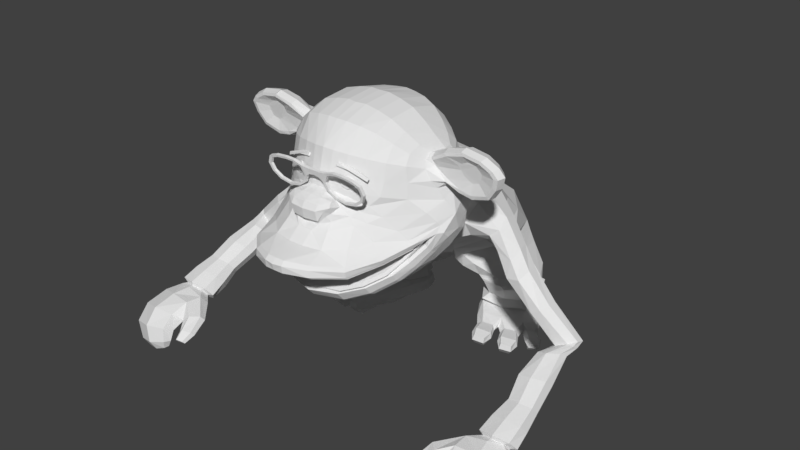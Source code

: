 # Source: Monkey2.blend  (saved by Blender 2.78.0; exported with 4.5.12 LTS)
import bpy
from mathutils import Matrix  # noqa: F401  (used for matrix-valued properties, if any)

bpy.ops.wm.read_factory_settings(use_empty=True)
scene = bpy.context.scene
scene.name = 'Scene'

# ---- collections
col_collection_1 = bpy.data.collections.new('Collection 1'); scene.collection.children.link(col_collection_1)

# ---- world
world_world = bpy.data.worlds.new('World'); scene.world = world_world
world_world.color = (0.05088, 0.05088, 0.05088)
world_world.use_sun_shadow = False
world_world.sun_shadow_jitter_overblur = 0.0
world_world.cycles.sampling_method = 'MANUAL'

# ---- meshes
me_monkey = bpy.data.meshes.new('Monkey')
me_monkey.from_pydata([(0.2617, -1.42, 1.893), (0.2617, -1.443, 1.889), (0.3538, -1.441, 1.879), (0.3539, -1.418, 1.883), (0.4216, -1.437, 1.854), (0.4217, -1.413, 1.858), (0.4467, -1.402, 1.796), (0.4467, -1.426, 1.793), (0.4223, -1.414, 1.733), (0.4223, -1.391, 1.735), (0.3551, -1.406, 1.685), (0.3551, -1.382, 1.687), (0.2633, -1.402, 1.667), (0.2633, -1.378, 1.67), (0.1714, -1.406, 1.685), (0.1714, -1.382, 1.687), (0.1041, -1.414, 1.733), (0.1041, -1.391, 1.735), (0.07926, -1.426, 1.793), (0.07928, -1.402, 1.796), (0.05737, -1.437, 1.86), (0.05745, -1.415, 1.863), (0.005445, -1.415, 1.863), (0.005445, -1.437, 1.86), (0.111, -1.415, 1.868), (0.1108, -1.439, 1.865), (0.1855, -1.443, 1.887), (0.1856, -1.419, 1.891), (0.2617, -1.418, 1.875), (0.3422, -1.416, 1.867), (0.3422, -1.437, 1.863), (0.2616, -1.438, 1.872), (0.4015, -1.413, 1.846), (0.4014, -1.433, 1.843), (0.4234, -1.403, 1.793), (0.4234, -1.423, 1.79), (0.4022, -1.393, 1.742), (0.4022, -1.414, 1.739), (0.3435, -1.386, 1.702), (0.3435, -1.407, 1.699), (0.2633, -1.383, 1.686), (0.2633, -1.404, 1.684), (0.183, -1.386, 1.702), (0.183, -1.407, 1.699), (0.1242, -1.393, 1.742), (0.1241, -1.414, 1.739), (0.1024, -1.403, 1.793), (0.1024, -1.423, 1.79), (0.1291, -1.414, 1.855), (0.1289, -1.435, 1.852), (0.1946, -1.418, 1.875), (0.1945, -1.438, 1.871), (0.05099, -1.406, 1.818), (0.05098, -1.429, 1.815), (0.005445, -1.43, 1.822), (0.005445, -1.408, 1.825), (-0.2508, -1.42, 1.893), (-0.343, -1.418, 1.883), (-0.3429, -1.441, 1.879), (-0.2508, -1.443, 1.889), (-0.4108, -1.413, 1.858), (-0.4107, -1.437, 1.854), (-0.4358, -1.402, 1.796), (-0.4115, -1.391, 1.735), (-0.4114, -1.414, 1.733), (-0.4358, -1.426, 1.793), (-0.3442, -1.382, 1.687), (-0.3442, -1.406, 1.685), (-0.2524, -1.378, 1.67), (-0.2524, -1.402, 1.667), (-0.1605, -1.382, 1.687), (-0.1605, -1.406, 1.685), (-0.09322, -1.391, 1.735), (-0.09322, -1.414, 1.733), (-0.06839, -1.402, 1.796), (-0.06837, -1.426, 1.793), (-0.04648, -1.437, 1.86), (-0.04656, -1.415, 1.863), (-0.1001, -1.415, 1.868), (-0.1747, -1.419, 1.891), (-0.1746, -1.443, 1.887), (-0.09995, -1.439, 1.865), (-0.2508, -1.418, 1.875), (-0.2508, -1.438, 1.872), (-0.3313, -1.437, 1.863), (-0.3313, -1.416, 1.867), (-0.3905, -1.433, 1.843), (-0.3906, -1.413, 1.846), (-0.4125, -1.423, 1.79), (-0.4125, -1.403, 1.793), (-0.3913, -1.414, 1.739), (-0.3913, -1.393, 1.742), (-0.3326, -1.407, 1.699), (-0.3326, -1.386, 1.702), (-0.2524, -1.404, 1.684), (-0.2524, -1.383, 1.686), (-0.1721, -1.407, 1.699), (-0.1721, -1.386, 1.702), (-0.1133, -1.414, 1.739), (-0.1133, -1.393, 1.742), (-0.09149, -1.423, 1.79), (-0.0915, -1.403, 1.793), (-0.118, -1.435, 1.852), (-0.1182, -1.414, 1.855), (-0.1837, -1.438, 1.871), (-0.1837, -1.418, 1.875), (-0.0401, -1.406, 1.818), (-0.04009, -1.429, 1.815), (0.2252, 0.683, 1.013), (0.449, 0.4133, 1.012), (0.3457, 0.7233, 0.7585), (0.1456, 0.8288, 0.6902), (0.5511, 0.1257, 0.9869), (0.465, -0.04019, 0.9255), (0.5081, 0.03824, 0.8486), (0.5798, 0.2049, 0.9002), (0.3475, -0.53, 1.057), (0.5737, -0.3934, 1.14), (0.5645, -0.4586, 1.262), (0.3542, -0.5636, 1.15), (0.3102, -0.437, 0.9855), (0.005445, -0.4791, 0.9515), (0.005445, -0.3419, 0.9012), (0.2662, -0.2635, 0.9311), (0.5932, -0.05741, 1.172), (0.5474, -0.2543, 1.09), (0.4716, -0.1312, 1.01), (0.5473, 0.03555, 1.083), (0.2259, 0.2516, 1.415), (0.5174, 0.08353, 1.296), (0.461, 0.2428, 1.178), (0.1936, 0.3834, 1.244), (0.2321, -0.1396, 0.8416), (0.005445, -0.203, 0.809), (0.005445, -0.09792, 0.7164), (0.1648, -0.04444, 0.7375), (0.009963, 0.7827, 0.7093), (0.142, 0.6019, 0.6302), (0.01027, 0.6557, 0.4761), (0.2514, 0.135, 1.542), (0.005445, 0.1575, 1.558), (0.005445, -0.06024, 1.643), (0.2562, -0.103, 1.606), (0.5275, -0.01264, 1.42), (0.005445, -0.5615, 1.021), (0.3972, 0.2297, 0.7495), (0.1634, 0.06267, 0.6487), (0.2595, 0.1015, 0.5741), (0.4839, 0.2095, 0.6351), (0.005445, 0.689, 1.003), (0.005445, -0.6093, 1.093), (0.005445, 0.2702, 1.41), (0.005445, 0.38, 1.214), (0.4647, 0.4195, 0.7757), (0.5397, 0.4177, 0.6739), (0.5236, -0.2078, 1.489), (0.08818, 0.08513, 0.5694), (0.09285, 0.3772, 0.508), (0.1134, 0.373, 0.485), (0.1616, 0.09124, 0.5251), (0.1227, 0.3671, 0.5702), (0.005445, 0.3671, 0.5621), (0.08502, 0.04256, 0.6438), (0.005445, 0.02235, 0.6253), (0.3997, 0.6965, 0.6908), (0.4658, 0.6588, 0.6295), (0.1097, 0.6213, 0.5377), (0.1651, 0.6096, 0.5146), (0.2258, 0.7729, 0.6249), (0.3121, 0.7061, 0.5682), (0.7633, -0.1124, 1.23), (0.8119, -0.1821, 1.29), (0.8159, -0.2902, 1.325), (1.038, -0.4243, 1.19), (1.002, -0.3109, 1.182), (0.8285, -0.3979, 1.263), (1.015, -0.5102, 1.126), (0.6074, -0.3612, 1.404), (0.7574, -0.4159, 1.205), (1.489, -0.7969, 0.4288), (1.586, -0.786, 0.4472), (1.606, -0.9919, 0.3383), (1.516, -0.9936, 0.3255), (1.622, -0.8385, 0.5098), (1.637, -1.034, 0.3982), (1.603, -0.897, 0.5648), (1.496, -0.9249, 0.5631), (1.518, -1.09, 0.4576), (1.619, -1.077, 0.4534), (1.388, -0.9061, 0.5375), (1.361, -0.8551, 0.4848), (1.398, -1.024, 0.385), (1.421, -1.065, 0.4362), (1.484, -0.4841, 0.5911), (1.554, -0.4756, 0.6252), (1.558, -0.512, 0.5969), (1.478, -0.5442, 0.5648), (1.615, -0.4574, 0.6787), (1.61, -0.5206, 0.6487), (1.02, -0.5586, 1.006), (0.9619, -0.4894, 0.979), (1.217, -0.5299, 0.8032), (1.254, -0.584, 0.8237), (1.128, -0.5725, 1.033), (1.324, -0.5786, 0.8629), (0.9558, -0.4007, 0.9715), (1.019, -0.3406, 0.9891), (1.25, -0.3993, 0.8141), (1.214, -0.4543, 0.8025), (1.15, -0.4011, 1.085), (1.166, -0.4985, 1.091), (1.373, -0.5348, 0.9036), (1.365, -0.4527, 0.9012), (1.079, -0.3221, 1.055), (1.317, -0.4021, 0.87), (1.373, -0.6544, 0.5798), (1.398, -0.615, 0.5491), (1.397, -0.7991, 0.4318), (1.464, -0.6069, 0.5438), (1.544, -0.5936, 0.5699), (1.588, -0.6194, 0.6211), (1.567, -0.6716, 0.6579), (1.481, -0.7169, 0.652), (1.608, -0.5189, 0.6966), (1.601, -0.5632, 0.6767), (1.46, -0.5706, 0.6307), (1.553, -0.559, 0.6743), (1.431, -0.9848, 0.3313), (1.402, -0.6986, 0.6211), (1.367, -1.168, 0.3156), (1.395, -1.218, 0.3775), (1.619, -1.13, 0.259), (1.51, -1.132, 0.2435), (1.512, -1.249, 0.4034), (1.634, -1.233, 0.3983), (1.408, -1.121, 0.2506), (1.657, -1.181, 0.3315), (1.509, -1.379, 0.3535), (1.636, -1.362, 0.3429), (1.348, -1.292, 0.2548), (1.384, -1.347, 0.3224), (1.506, -1.247, 0.1743), (1.401, -1.253, 0.1958), (1.668, -1.307, 0.2731), (1.622, -1.255, 0.1977), (1.583, -1.288, 0.2118), (1.502, -1.282, 0.1957), (1.615, -1.324, 0.2643), (1.505, -1.374, 0.3201), (1.593, -1.362, 0.3129), (1.393, -1.314, 0.2516), (1.418, -1.352, 0.2985), (1.43, -1.287, 0.2108), (1.497, -1.415, 0.3249), (1.629, -1.387, 0.3023), (1.448, -0.4693, 0.5893), (1.421, -0.5224, 0.5965), (0.8195, -0.2245, 1.106), (0.8625, -0.2428, 1.088), (0.7969, -0.3056, 1.078), (0.717, -0.2741, 1.111), (0.8113, -0.3974, 1.097), (0.7268, -0.3628, 1.142), (0.8651, -0.4626, 1.137), (0.8673, -0.1818, 1.18), (0.07616, -1.372, 1.757), (0.005445, -1.376, 1.76), (0.005445, -1.382, 1.722), (0.07066, -1.377, 1.719), (0.08208, -1.416, 1.703), (0.005445, -1.419, 1.706), (0.005445, -1.464, 1.696), (0.09304, -1.463, 1.692), (0.005445, -1.531, 1.667), (0.1167, -1.52, 1.66), (0.005445, -1.558, 1.623), (0.1137, -1.547, 1.624), (0.005445, -1.542, 1.544), (0.1143, -1.528, 1.545), (0.005445, -1.501, 1.529), (0.1105, -1.506, 1.529), (0.1027, -1.506, 1.514), (0.005445, -1.502, 1.511), (0.005445, -1.537, 1.467), (0.06623, -1.537, 1.467), (0.005445, -1.634, 1.388), (0.06623, -1.634, 1.388), (0.07767, -1.819, 1.354), (0.005445, -1.823, 1.355), (0.005445, -1.86, 1.321), (0.08155, -1.85, 1.324), (0.005445, -1.85, 1.272), (0.08155, -1.844, 1.268), (0.005445, -1.816, 1.265), (0.09764, -1.795, 1.262), (0.1915, -1.331, 1.839), (0.08355, -1.357, 1.849), (0.1815, -1.35, 1.744), (0.3088, -1.28, 1.823), (0.3103, -1.244, 1.961), (0.1948, -1.293, 1.98), (0.427, -1.193, 1.805), (0.4182, -1.227, 1.707), (0.5435, -1.081, 1.674), (0.5311, -1.072, 1.791), (0.2522, -1.774, 1.263), (0.2521, -1.766, 1.313), (0.4261, -1.591, 1.244), (0.4269, -1.599, 1.292), (0.5227, -1.324, 1.276), (0.5272, -1.339, 1.307), (0.6119, -1.096, 1.339), (0.6175, -1.114, 1.368), (0.6999, -0.9616, 1.419), (0.7042, -0.9317, 1.472), (0.5852, -1.092, 1.343), (0.6538, -0.98, 1.398), (0.4975, -1.31, 1.28), (0.3936, -1.54, 1.251), (0.2478, -1.725, 1.257), (0.4085, -1.577, 1.311), (0.2336, -1.745, 1.34), (0.5006, -1.34, 1.335), (0.5829, -1.129, 1.393), (0.69, -0.9512, 1.502), (0.08793, -1.322, 1.991), (0.2922, -1.309, 1.726), (0.191, -1.489, 1.65), (0.1756, -1.449, 1.682), (0.157, -1.397, 1.687), (0.1519, -1.358, 1.707), (0.1557, -1.507, 1.617), (0.2014, -1.391, 1.629), (0.2271, -1.359, 1.651), (0.1791, -1.459, 1.595), (0.1556, -1.482, 1.577), (0.2511, -1.325, 1.682), (0.2129, -1.601, 1.386), (0.1879, -1.506, 1.485), (0.348, -1.478, 1.39), (0.4372, -1.324, 1.413), (0.3145, -1.377, 1.516), (0.3701, -1.313, 1.528), (0.5237, -1.165, 1.461), (0.4346, -1.226, 1.564), (0.6387, -1.003, 1.573), (0.1837, -1.465, 1.539), (0.2718, -1.37, 1.573), (0.3101, -1.323, 1.601), (0.3565, -1.274, 1.639), (0.6889, -0.8606, 1.637), (0.6486, -0.8996, 1.727), (0.417, -1.391, 1.073), (0.4235, -1.348, 1.017), (0.5394, -1.206, 1.1), (0.5371, -1.242, 1.152), (0.6467, -1.001, 1.312), (0.655, -0.9637, 1.275), (0.7324, -0.9268, 1.423), (0.5975, -1.082, 1.174), (0.586, -1.123, 1.216), (0.005445, -1.532, 0.9755), (0.005445, -1.479, 0.9162), (0.2516, -1.431, 0.9401), (0.2435, -1.488, 1.007), (0.6201, -0.9912, 1.323), (0.5641, -1.111, 1.229), (0.5094, -1.223, 1.17), (0.2179, -1.429, 1.051), (0.005445, -1.482, 1.021), (0.3898, -1.361, 1.096), (0.7455, -0.8116, 1.534), (0.4235, -1.3, 0.9931), (0.5394, -1.158, 1.076), (0.2516, -1.383, 0.9165), (0.5975, -1.034, 1.15), (0.655, -0.9166, 1.251), (0.005445, -1.431, 0.8926), (0.7307, -0.8776, 1.37), (0.005445, -1.148, 0.9149), (0.2516, -1.1, 0.9388), (0.4165, -1.029, 1.01), (0.005445, -0.9077, 0.9603), (0.2516, -0.8602, 0.9833), (0.3948, -0.8132, 1.051), (0.005445, -0.7111, 1.063), (0.3419, -0.6605, 1.127), (0.5974, -0.8495, 1.142), (0.67, -0.7749, 1.245), (0.5298, -0.941, 1.061), (0.7285, -0.7585, 1.395), (0.4995, -0.7666, 1.101), (0.5715, -0.744, 1.134), (0.6341, -0.6798, 1.241), (0.6946, -0.6401, 1.351), (0.6229, -0.9388, 1.785), (0.5833, -0.9448, 1.865), (0.5143, -1.072, 1.907), (0.005445, -1.365, 1.854), (0.005445, -1.331, 1.997), (0.4219, -1.167, 1.935), (0.5031, -1.019, 1.978), (0.4145, -1.085, 2.046), (0.08659, -1.181, 2.156), (0.005445, -1.185, 2.157), (0.563, -0.9235, 1.923), (0.3094, -1.14, 2.112), (0.1938, -1.166, 2.142), (0.1925, -0.9817, 2.202), (0.08427, -0.9804, 2.22), (0.503, -0.9154, 2.012), (0.414, -0.9543, 2.094), (0.005445, -0.9952, 2.22), (0.5567, -0.8526, 1.954), (0.3111, -0.9813, 2.169), (0.3111, -0.752, 2.187), (0.1925, -0.7447, 2.22), (0.08427, -0.7396, 2.238), (0.5028, -0.7483, 2.034), (0.4141, -0.7485, 2.113), (0.005445, -0.7492, 2.24), (0.5795, -0.7244, 1.946), (0.5657, -0.6553, 1.95), (0.5025, -0.605, 2.004), (0.4134, -0.5555, 2.066), (0.3085, -0.5132, 2.127), (0.1945, -0.4765, 2.156), (0.08927, -0.4541, 2.165), (0.005445, -0.4515, 2.173), (0.005445, -0.3244, 2.043), (0.08427, -0.3279, 2.042), (0.08427, -0.263, 1.883), (0.005445, -0.25, 1.904), (0.3111, -0.3996, 2.023), (0.4221, -0.4555, 1.973), (0.4285, -0.4185, 1.861), (0.3111, -0.3473, 1.874), (0.1925, -0.353, 2.039), (0.1925, -0.2935, 1.887), (0.08427, -0.2441, 1.795), (0.005445, -0.2307, 1.811), (0.1925, -0.2644, 1.796), (0.3111, -0.3097, 1.779), (0.4285, -0.3716, 1.759), (0.6907, -0.7755, 1.694), (0.7144, -0.6967, 1.604), (0.6549, -0.6602, 1.767), (0.6672, -0.6034, 1.651), (0.005445, -0.2201, 1.75), (0.08086, -0.2355, 1.735), (0.005445, -0.1991, 1.702), (0.1925, -0.2479, 1.733), (0.2441, -0.2457, 1.67), (0.5462, -0.619, 1.213), (0.6764, -0.7508, 1.75), (0.6412, -0.664, 1.853), (0.5174, -0.5261, 1.93), (0.5996, -0.6316, 1.889), (0.615, -0.6073, 1.794), (0.6134, -0.5236, 1.682), (0.4285, -0.3287, 1.684), (0.3111, -0.2805, 1.712), (0.7024, -0.8833, 1.784), (0.6158, -0.8798, 1.877), (0.575, -0.8348, 1.954), (0.6254, -0.7233, 1.935), (0.5902, -0.8947, 1.934), (0.698, -0.8078, 1.75), (0.6839, -0.8647, 1.759), (0.6759, -0.6952, 1.857), (0.716, -0.9193, 2.012), (0.7093, -0.8643, 2.028), (0.8675, -0.9266, 2.054), (0.868, -0.8718, 2.071), (0.8612, -0.8724, 2.074), (0.8607, -0.9272, 2.058), (1.013, -0.9211, 2.031), (1.027, -0.8674, 2.046), (1.104, -0.9115, 1.979), (1.121, -0.8572, 1.991), (1.143, -0.9023, 1.928), (1.162, -0.8468, 1.934), (1.12, -0.8867, 1.843), (1.136, -0.8301, 1.844), (1.053, -0.8692, 1.748), (1.067, -0.812, 1.748), (0.9119, -0.8608, 1.705), (0.9043, -0.8024, 1.704), (0.7766, -0.8141, 1.713), (0.8033, -0.863, 1.725), (0.6886, -0.7221, 1.925), (0.719, -0.7071, 1.867), (0.9185, -0.7413, 1.758), (1.028, -0.7522, 1.786), (1.087, -0.7673, 1.859), (1.105, -0.7808, 1.93), (1.072, -0.7906, 1.982), (0.9974, -0.8002, 2.033), (0.8729, -0.8027, 2.053), (0.7502, -0.7927, 2.022), (0.6819, -0.7689, 1.965), (0.7826, -0.7343, 1.801), (0.866, -0.8033, 2.056), (0.8574, -0.7091, 1.863), (0.913, -0.714, 1.838), (0.8262, -0.7432, 1.984), (0.7966, -0.73, 1.958), (0.7979, -0.7105, 1.933), (0.8197, -0.7022, 1.899), (0.9943, -0.7286, 1.886), (1.003, -0.7364, 1.927), (0.9856, -0.7424, 1.959), (0.9457, -0.7489, 1.994), (0.9642, -0.7206, 1.849), (0.8856, -0.7499, 2.004), (0.8118, -0.8664, 1.751), (0.7156, -0.8698, 1.803), (1.091, -0.894, 1.854), (1.038, -0.8785, 1.773), (1.081, -0.9141, 1.964), (1.111, -0.9069, 1.924), (0.8669, -0.9276, 2.033), (1.004, -0.9225, 2.009), (0.6196, -0.9071, 1.929), (0.7354, -0.9242, 1.993), (0.6408, -0.8811, 1.876), (0.9104, -0.8689, 1.734), (0.8737, -0.9269, 2.03), (0.9863, -0.8682, 1.881), (0.9639, -0.8609, 1.84), (0.8118, -0.8787, 1.928), (0.8367, -0.8832, 1.956), (0.9126, -0.8577, 1.822), (0.894, -0.8865, 1.98), (0.8836, -0.8586, 1.833), (0.8465, -0.8618, 1.86), (0.9491, -0.8845, 1.97), (0.9809, -0.8789, 1.939), (0.9938, -0.8749, 1.917), (0.8171, -0.8676, 1.9), (0.704, -0.6297, 1.471), (0.6825, -0.5367, 1.525), (0.5978, -0.4697, 1.577), (0.5132, -0.4045, 1.629), (0.5403, -0.4435, 1.724), (0.6276, -0.5856, 1.353), (0.4619, -0.3422, 1.588), (0.1359, -1.098, 1.24), (0.2747, -1.035, 1.259), (0.3922, -0.9469, 1.285), (0.5425, -0.8245, 1.351), (0.5801, -0.8119, 1.396), (0.4747, -0.8917, 1.317), (0.005445, -1.104, 1.228), (0.5971, -0.4747, 1.483), (0.4987, -0.5484, 1.209), (1.76, -1.406, 0.1148), (1.814, -1.528, 0.03612), (1.656, -1.555, 0.04504), (1.602, -1.43, 0.1122), (1.802, -1.442, 0.183), (1.86, -1.591, 0.1049), (1.704, -1.503, 0.2632), (1.526, -1.552, 0.3049), (1.556, -1.718, 0.2324), (1.75, -1.664, 0.1839), (1.34, -1.558, 0.2952), (1.37, -1.685, 0.2236), (1.412, -1.441, 0.1437), (1.467, -1.575, 0.09096), (1.271, -1.462, 0.1774), (1.333, -1.611, 0.1517), (1.345, -1.702, 0.09868), (1.368, -1.781, 0.1344), (1.538, -1.826, 0.119), (1.648, -1.635, -0.01234), (1.467, -1.66, 0.04056), (1.734, -1.775, 0.07149), (1.838, -1.695, 0.01365), (1.797, -1.612, -0.02974), (1.273, -1.652, 0.1929), (1.257, -1.614, 0.1534), (1.655, -1.321, 0.1934), (1.538, -1.325, 0.182), (1.691, -1.347, 0.2455), (1.334, -1.428, 0.2956), (1.403, -1.337, 0.203), (1.298, -1.386, 0.2388), (1.158, -1.565, 0.2361), (1.221, -1.628, 0.2391), (1.143, -1.533, 0.1998), (1.184, -1.555, 0.1603), (1.151, -1.67, 0.1164), (1.098, -1.673, 0.1386), (1.109, -1.702, 0.1657), (1.226, -1.718, 0.1439), (1.216, -1.691, 0.1178), (1.18, -1.732, 0.1757), (1.169, -1.798, 0.1225), (1.198, -1.785, 0.1017), (1.113, -1.758, 0.09423), (1.121, -1.779, 0.1132), (1.19, -1.766, 0.08411), (1.148, -1.754, 0.08191), (1.747, -1.726, -0.08716), (1.724, -1.661, -0.1021), (1.49, -1.843, -0.005505), (1.656, -1.798, -0.04999), (1.341, -1.739, 0.02062), (1.351, -1.802, 0.02958), (1.61, -1.696, -0.0809), (1.456, -1.729, -0.02824), (1.456, -1.747, -0.07072), (1.364, -1.746, -0.03182), (1.597, -1.767, -0.1074), (1.679, -1.724, -0.1228), (1.583, -1.715, -0.109), (1.465, -1.801, -0.07313), (1.367, -1.788, -0.03424), (1.669, -1.681, -0.1232), (0.2029, 0.3572, 0.4398), (0.2814, 0.1501, 0.4637), (0.2997, 0.5249, 0.4548), (0.7304, 0.3625, 0.527), (0.63, 0.5517, 0.524), (0.4634, 0.5908, 0.4882), (0.4677, 0.1509, 0.4946), (0.6648, 0.2079, 0.5088), (0.6908, 0.1961, 0.4597), (0.5238, 0.1134, 0.4527), (0.5487, 0.1198, 0.4269), (0.6891, 0.2055, 0.4268), (0.6546, 0.5003, 0.4859), (0.7414, 0.3463, 0.4497), (0.6507, 0.3788, 0.3034), (0.5812, 0.5653, 0.3743), (0.3368, 0.1434, 0.4213), (0.2468, 0.3289, 0.4189), (0.3024, 0.2824, 0.3717), (0.3775, 0.1701, 0.3179), (0.5011, 0.2012, 0.2923), (0.6052, 0.2788, 0.28), (0.3294, 0.4933, 0.4449), (0.3668, 0.442, 0.4167), (0.4837, 0.5561, 0.4698), (0.4728, 0.5634, 0.4025), (0.3112, 0.454, 0.3371), (0.4519, 0.6581, 0.3375), (0.4473, 0.6299, 0.2955), (0.325, 0.4538, 0.3078), (0.4961, 0.1651, 0.2331), (0.3271, 0.1422, 0.2577), (0.3426, 0.1923, 0.2376), (0.488, 0.2125, 0.2181), (0.698, 0.4219, 0.2433), (0.6437, 0.2765, 0.2154), (0.6154, 0.3055, 0.2005), (0.6619, 0.4266, 0.221), (0.6053, 0.6438, 0.316), (0.5796, 0.614, 0.2827), (0.2394, 0.2867, 0.2973), (0.2682, 0.317, 0.2642), (0.6417, 0.5279, 0.5049), (0.752, 0.3558, 0.4791), (0.3095, 0.1473, 0.4413), (0.227, 0.3418, 0.4274), (0.2292, -1.342, 1.751), (0.2219, -1.321, 1.749), (0.2656, -1.302, 1.771), (0.2729, -1.323, 1.773), (0.261, -1.296, 1.812), (0.2683, -1.317, 1.814), (0.2127, -1.309, 1.83), (0.2199, -1.331, 1.832), (0.169, -1.328, 1.808), (0.1762, -1.35, 1.81), (0.1809, -1.355, 1.769), (0.1736, -1.334, 1.767), (0.2276, -1.333, 1.888), (0.2207, -1.323, 1.889), (0.3605, -1.287, 1.829), (0.3674, -1.297, 1.828), (0.3662, -1.277, 1.849), (0.3732, -1.286, 1.848), (0.2181, -1.298, 1.905), (0.225, -1.307, 1.905), (0.1319, -1.325, 1.92), (0.1388, -1.335, 1.919), (0.133, -1.345, 1.899), (0.1261, -1.335, 1.9), (0.567, 0.6656, 0.1528), (0.7033, 0.4702, 0.08818), (0.5958, 0.3966, 0.03299), (0.4873, 0.584, 0.08767), (0.2113, 0.3749, 0.1595), (0.3006, 0.4354, 0.07531), (0.3597, 0.2549, 0.07092), (0.2552, 0.2076, 0.1531), (0.586, 0.2774, 0.02952), (0.7267, 0.2956, 0.03341), (0.6644, 0.1906, 0.04812), (0.2691, 0.5383, 0.1826), (0.2978, 0.5527, 0.1121), (0.4063, 0.6539, 0.1123), (0.4175, 0.697, 0.1793), (0.3011, 0.192, 0.216), (0.3404, 0.06381, 0.1421), (0.3982, 0.0637, 0.1896), (0.4858, 0.2002, 0.2019), (0.5546, 0.09875, 0.1816), (0.5796, 0.6428, 0.244), (0.692, 0.4615, 0.1669), (0.2336, 0.3435, 0.236), (0.6372, 0.2956, 0.1781), (0.7007, 0.1929, 0.1525), (0.7717, 0.302, 0.1302), (0.2969, 0.4887, 0.2778), (0.4347, 0.6752, 0.2549), (0.3798, 0.08582, 0.08544), (0.7728, 0.3269, 0.07203), (0.4683, 0.209, 0.04951), (0.5224, 0.1064, 0.06934), (0.5584, 0.05167, 0.1179), (0.6138, -0.0009902, 0.112), (0.6363, 0.0265, 0.1484), (0.8093, 0.2106, 0.09835), (0.7578, 0.1631, 0.1126), (0.8202, 0.2202, 0.06355), (0.7194, 0.06601, 0.1358), (0.4374, 0.002296, 0.08857), (0.5183, 0.02344, 0.07741), (0.5783, -0.09035, 0.07555), (0.474, -0.1194, 0.09029), (0.5438, -0.001163, 0.1549), (0.614, -0.1279, 0.1729), (0.6193, -0.1346, 0.1248), (0.5623, -0.01214, 0.1178), (0.4634, -0.1759, 0.1468), (0.4144, -0.04101, 0.1368), (0.4547, -0.02566, 0.1664), (0.4939, -0.162, 0.1902), (0.6105, -0.2163, 0.1647), (0.6085, -0.2224, 0.1182), (0.505, -0.1977, 0.07537), (0.5169, -0.2483, 0.1315), (0.5771, -0.177, 0.06495), (0.5304, -0.2395, 0.1765), (0.6106, 0.04674, 0.06717), (0.6866, 0.08393, 0.05261), (0.7676, -0.02652, 0.04936), (0.6686, -0.06976, 0.06582), (0.81, -0.0594, 0.1473), (0.8206, -0.0616, 0.09763), (0.743, 0.06627, 0.08998), (0.6736, -0.1252, 0.1219), (0.696, -0.1095, 0.1663), (0.8194, -0.1473, 0.1389), (0.8208, -0.1521, 0.09147), (0.7107, -0.143, 0.05014), (0.734, -0.1905, 0.106), (0.779, -0.1126, 0.0387), (0.7435, -0.1814, 0.1517), (0.7244, 0.1722, 0.05251), (0.7706, 0.217, 0.0383), (0.8575, 0.1552, 0.02474), (0.7951, 0.09524, 0.0437), (0.9082, 0.1373, 0.1009), (0.9041, 0.1514, 0.0677), (0.8206, 0.05044, 0.08716), (0.7465, 0.133, 0.0855), (0.8404, 0.07092, 0.122), (0.9418, 0.07499, 0.09003), (0.9394, 0.07324, 0.05087), (0.8449, 0.05031, 0.0258), (0.874, 0.01716, 0.06991), (0.8878, 0.09214, 0.01267), (0.8942, 0.02844, 0.1046), (0.7213, 0.1651, 0.08844), (0.5527, -1.146, 1.229), (0.5496, -1.128, 1.215), (0.6029, -0.9707, 1.33), (0.606, -0.9892, 1.344), (0.4872, -1.264, 1.171), (0.4841, -1.246, 1.158), (0.3847, -1.361, 1.097), (0.3878, -1.38, 1.111), (0.5101, -1.28, 1.157), (0.5071, -1.261, 1.143), (0.2419, -1.419, 1.06), (0.245, -1.437, 1.074), (0.4104, -1.405, 1.092), (0.4073, -1.386, 1.078), (0.005445, -1.462, 1.036), (0.005445, -1.481, 1.05), (0.2662, -1.486, 1.039), (0.2632, -1.467, 1.025), (0.5838, -0.9817, 1.352), (0.5346, -1.137, 1.241), (0.005445, -1.523, 1.013), (0.5315, -1.118, 1.227), (0.5808, -0.9631, 1.338), (0.005445, -1.505, 0.9987), (0.09067, -1.818, 1.252), (0.005445, -1.824, 1.256), (0.005445, -1.791, 1.249), (0.1062, -1.771, 1.246), (0.5164, -1.316, 1.259), (0.492, -1.303, 1.263), (0.5767, -1.092, 1.324), (0.6025, -1.096, 1.32), (0.4231, -1.574, 1.228), (0.3918, -1.525, 1.235), (0.2554, -1.751, 1.247), (0.2511, -1.703, 1.24), (0.3927, -1.526, 1.254), (0.4929, -1.304, 1.282), (0.6034, -1.097, 1.339), (0.5173, -1.317, 1.278), (0.005445, -1.792, 1.268), (0.1071, -1.771, 1.265), (0.252, -1.704, 1.259), (0.2563, -1.752, 1.266), (0.09156, -1.819, 1.271), (0.5776, -1.093, 1.343), (0.424, -1.575, 1.247), (0.005445, -1.824, 1.275), (0.5289, -0.485, 1.838), (-0.2143, 0.6845, 1.011), (-0.2328, 0.8979, 0.447), (-0.4384, 0.8426, 0.5012), (-0.4381, 0.414, 1.012), (-0.5295, 0.1321, 0.9891), (-0.5488, 0.2836, 0.8645), (-0.4972, 0.03769, 0.8487), (-0.4541, -0.0416, 0.9255), (-0.3362, -0.5286, 1.057), (-0.3433, -0.5636, 1.15), (-0.586, -0.4784, 1.239), (-0.5361, -0.3703, 1.161), (-0.2862, -0.3948, 0.9886), (-0.2553, -0.2638, 0.931), (-0.5823, -0.05741, 1.172), (-0.5364, 0.03555, 1.083), (-0.4607, -0.1312, 1.01), (-0.5182, -0.2402, 1.101), (-0.215, 0.2516, 1.415), (-0.1827, 0.3828, 1.245), (-0.4501, 0.2424, 1.178), (-0.6473, 0.0164, 1.252), (-0.2194, -0.1456, 0.8431), (-0.1539, -0.04422, 0.7375), (-0.1269, 0.6422, 0.4905), (-0.2405, 0.135, 1.542), (-0.2453, -0.103, 1.606), (-0.5166, -0.01264, 1.42), (-0.4423, 0.3735, 0.6572), (-0.504, 0.3184, 0.5534), (-0.2678, 0.204, 0.5367), (-0.1706, 0.1863, 0.6175), (-0.511, 0.6037, 0.5972), (-0.5891, 0.5169, 0.5145), (-0.5218, -0.2125, 1.485), (-0.09616, 0.1697, 0.5454), (-0.1676, 0.1679, 0.4992), (-0.1498, 0.3984, 0.3946), (-0.1251, 0.4094, 0.4236), (-0.1031, 0.412, 0.4661), (-0.07413, 0.0428, 0.6438), (-0.4881, 0.7873, 0.4277), (-0.5474, 0.7056, 0.389), (-0.2311, 0.6219, 0.3432), (-0.1752, 0.641, 0.3967), (-0.3118, 0.8129, 0.397), (-0.3985, 0.7249, 0.3292), (-0.91, -0.1751, 1.15), (-0.7536, -0.1255, 1.318), (-0.7581, -0.2322, 1.359), (-0.888, -0.189, 1.249), (-1.01, -0.3436, 1.214), (-0.7799, -0.3416, 1.3), (-1.011, -0.4447, 1.142), (-0.7474, -0.3931, 1.214), (-0.6391, -0.3861, 1.377), (-1.507, -0.7255, 0.4141), (-1.542, -0.9257, 0.3161), (-1.633, -0.9161, 0.3255), (-1.605, -0.7013, 0.4287), (-1.672, -0.9521, 0.3854), (-1.65, -0.7454, 0.4912), (-1.637, -0.8076, 0.5487), (-1.66, -0.9927, 0.4425), (-1.561, -1.014, 0.4508), (-1.532, -0.8441, 0.5519), (-1.422, -0.8354, 0.5298), (-1.461, -0.9976, 0.4323), (-1.431, -0.9614, 0.3808), (-1.388, -0.7902, 0.4766), (-1.511, -0.3271, 0.5722), (-1.505, -0.4009, 0.5473), (-1.579, -0.3626, 0.5792), (-1.578, -0.3044, 0.6094), (-1.635, -0.3649, 0.6283), (-1.625, -0.3409, 0.6517), (-1.055, -0.5155, 0.9915), (-1.278, -0.5135, 0.8109), (-1.236, -0.4639, 0.7903), (-0.9962, -0.4566, 0.9599), (-1.121, -0.4835, 1.057), (-1.35, -0.5002, 0.8473), (-0.9685, -0.3566, 0.9658), (-1.226, -0.3889, 0.7873), (-1.258, -0.3306, 0.7959), (-1.027, -0.2864, 0.9819), (-1.125, -0.3066, 1.101), (-1.383, -0.3691, 0.8802), (-1.398, -0.4501, 0.8848), (-1.14, -0.3964, 1.12), (-1.329, -0.3245, 0.8493), (-1.08, -0.2559, 1.051), (-1.393, -0.5774, 0.5636), (-1.415, -0.7349, 0.4207), (-1.415, -0.532, 0.5314), (-1.484, -0.501, 0.5254), (-1.58, -0.4175, 0.5563), (-1.627, -0.4477, 0.6037), (-1.594, -0.5675, 0.6358), (-1.509, -0.6282, 0.634), (-1.618, -0.4608, 0.6506), (-1.62, -0.4208, 0.6689), (-1.566, -0.4709, 0.6496), (-1.472, -0.4921, 0.6094), (-1.458, -0.9232, 0.3248), (-1.428, -0.6183, 0.6051), (-1.444, -1.156, 0.3794), (-1.408, -1.112, 0.3171), (-1.542, -1.069, 0.2388), (-1.652, -1.057, 0.2501), (-1.565, -1.175, 0.4017), (-1.685, -1.15, 0.3917), (-1.441, -1.066, 0.2493), (-1.699, -1.101, 0.3226), (-1.694, -1.282, 0.3403), (-1.569, -1.308, 0.3561), (-1.44, -1.289, 0.3287), (-1.396, -1.241, 0.261), (-1.442, -1.202, 0.1989), (-1.544, -1.188, 0.1734), (-1.717, -1.229, 0.2677), (-1.662, -1.185, 0.1926), (-1.545, -1.222, 0.196), (-1.627, -1.22, 0.2092), (-1.665, -1.25, 0.2615), (-1.649, -1.287, 0.3119), (-1.562, -1.306, 0.3228), (-1.473, -1.292, 0.3038), (-1.442, -1.259, 0.2568), (-1.474, -1.232, 0.2138), (-1.559, -1.347, 0.3291), (-1.686, -1.31, 0.3008), (-1.458, -0.3739, 0.5655), (-1.43, -0.4446, 0.5748), (-0.8258, -0.2, 1.099), (-0.7119, -0.2586, 1.112), (-0.8441, -0.3114, 1.042), (-0.9306, -0.25, 1.041), (-0.7237, -0.3481, 1.143), (-0.82, -0.3771, 1.093), (-0.9219, -0.4661, 1.095), (-0.9129, -0.1759, 1.15), (-0.06527, -1.372, 1.757), (-0.05977, -1.377, 1.719), (-0.07119, -1.416, 1.703), (-0.08215, -1.463, 1.692), (-0.1058, -1.52, 1.66), (-0.1029, -1.547, 1.624), (-0.1034, -1.528, 1.545), (-0.09959, -1.506, 1.529), (-0.09185, -1.506, 1.514), (-0.05534, -1.537, 1.467), (-0.05534, -1.634, 1.388), (-0.06678, -1.819, 1.354), (-0.07067, -1.85, 1.324), (-0.07067, -1.844, 1.268), (-0.08675, -1.795, 1.262), (-0.1806, -1.331, 1.839), (-0.1706, -1.35, 1.744), (-0.07266, -1.357, 1.849), (-0.1839, -1.293, 1.98), (-0.2994, -1.244, 1.961), (-0.2979, -1.28, 1.823), (-0.4161, -1.193, 1.805), (-0.5202, -1.072, 1.791), (-0.5326, -1.081, 1.674), (-0.4073, -1.227, 1.707), (-0.2412, -1.766, 1.313), (-0.2413, -1.774, 1.263), (-0.416, -1.599, 1.292), (-0.4152, -1.591, 1.244), (-0.5163, -1.339, 1.307), (-0.5118, -1.324, 1.276), (-0.6066, -1.114, 1.368), (-0.601, -1.096, 1.339), (-0.6933, -0.9172, 1.478), (-0.689, -0.9565, 1.421), (-0.6429, -0.9294, 1.423), (-0.5743, -1.092, 1.343), (-0.4866, -1.31, 1.28), (-0.3827, -1.54, 1.251), (-0.2369, -1.725, 1.257), (-0.2227, -1.745, 1.34), (-0.3976, -1.577, 1.311), (-0.4897, -1.34, 1.335), (-0.572, -1.129, 1.393), (-0.6791, -0.9496, 1.502), (-0.07704, -1.322, 1.991), (-0.2813, -1.309, 1.726), (-0.1647, -1.449, 1.682), (-0.1801, -1.489, 1.65), (-0.141, -1.358, 1.707), (-0.1461, -1.397, 1.687), (-0.1448, -1.507, 1.617), (-0.2162, -1.359, 1.651), (-0.1905, -1.391, 1.629), (-0.1683, -1.459, 1.595), (-0.1447, -1.482, 1.577), (-0.2402, -1.325, 1.682), (-0.177, -1.506, 1.485), (-0.202, -1.601, 1.386), (-0.3371, -1.478, 1.39), (-0.4263, -1.324, 1.413), (-0.3036, -1.377, 1.516), (-0.3592, -1.313, 1.528), (-0.4238, -1.226, 1.564), (-0.5128, -1.165, 1.461), (-0.6278, -1.003, 1.572), (-0.1728, -1.465, 1.539), (-0.2609, -1.37, 1.573), (-0.2992, -1.323, 1.601), (-0.3456, -1.274, 1.639), (-0.6377, -0.8996, 1.727), (-0.678, -0.862, 1.636), (-0.4062, -1.391, 1.073), (-0.5262, -1.242, 1.152), (-0.5285, -1.206, 1.1), (-0.4126, -1.348, 1.017), (-0.7216, -0.9227, 1.425), (-0.6441, -0.9633, 1.275), (-0.6358, -1.001, 1.313), (-0.5751, -1.123, 1.216), (-0.5866, -1.081, 1.174), (-0.2326, -1.488, 1.007), (-0.2407, -1.431, 0.9401), (-0.6092, -0.9909, 1.323), (-0.4985, -1.223, 1.17), (-0.5532, -1.111, 1.23), (-0.207, -1.429, 1.051), (-0.3789, -1.361, 1.096), (-0.7346, -0.8112, 1.534), (-0.5285, -1.158, 1.076), (-0.4126, -1.3, 0.9931), (-0.2407, -1.383, 0.9165), (-0.6441, -0.9162, 1.251), (-0.5866, -1.034, 1.15), (-0.7198, -0.8743, 1.371), (-0.2407, -1.1, 0.9388), (-0.4056, -1.029, 1.011), (-0.2407, -0.8602, 0.9835), (-0.3839, -0.8131, 1.051), (-0.3311, -0.6605, 1.127), (-0.6591, -0.7746, 1.245), (-0.5865, -0.8492, 1.142), (-0.5189, -0.9408, 1.061), (-0.7176, -0.7554, 1.396), (-0.4886, -0.7663, 1.101), (-0.5607, -0.6987, 1.156), (-0.6232, -0.6648, 1.245), (-0.6837, -0.6243, 1.353), (-0.5034, -1.072, 1.907), (-0.5724, -0.9448, 1.865), (-0.6121, -0.9388, 1.785), (-0.411, -1.167, 1.935), (-0.4036, -1.085, 2.046), (-0.4922, -1.019, 1.978), (-0.0757, -1.181, 2.156), (-0.5521, -0.9235, 1.923), (-0.2985, -1.14, 2.112), (-0.1829, -1.166, 2.142), (-0.07338, -0.9804, 2.22), (-0.1816, -0.9817, 2.202), (-0.4031, -0.9543, 2.094), (-0.4921, -0.9154, 2.012), (-0.5459, -0.8526, 1.954), (-0.3002, -0.9813, 2.169), (-0.1816, -0.7447, 2.22), (-0.3002, -0.752, 2.187), (-0.07338, -0.7396, 2.238), (-0.4032, -0.7485, 2.113), (-0.4919, -0.7483, 2.034), (-0.5686, -0.7244, 1.946), (-0.4916, -0.605, 2.004), (-0.5548, -0.6553, 1.95), (-0.2976, -0.5132, 2.127), (-0.4025, -0.5555, 2.066), (-0.1836, -0.4765, 2.156), (-0.07838, -0.4541, 2.165), (-0.07338, -0.2624, 1.883), (-0.07338, -0.3279, 2.042), (-0.3002, -0.3997, 2.023), (-0.3002, -0.3461, 1.874), (-0.4177, -0.417, 1.861), (-0.4112, -0.4562, 1.973), (-0.1816, -0.353, 2.039), (-0.1816, -0.2922, 1.887), (-0.07338, -0.2441, 1.795), (-0.1816, -0.2633, 1.796), (-0.3002, -0.308, 1.779), (-0.4177, -0.3692, 1.759), (-0.6798, -0.7467, 1.701), (-0.7035, -0.6748, 1.608), (-0.6441, -0.6782, 1.764), (-0.6563, -0.5886, 1.652), (-0.06997, -0.2351, 1.735), (-0.2332, -0.2457, 1.67), (-0.1816, -0.2475, 1.733), (-0.5348, -0.6161, 1.214), (-0.6655, -0.7511, 1.75), (-0.6303, -0.664, 1.853), (-0.5065, -0.528, 1.93), (-0.5887, -0.6316, 1.889), (-0.6042, -0.6085, 1.794), (-0.6025, -0.5138, 1.682), (-0.3002, -0.279, 1.712), (-0.4177, -0.3264, 1.684), (-0.6049, -0.8798, 1.877), (-0.6915, -0.8833, 1.784), (-0.6145, -0.7233, 1.935), (-0.5641, -0.8348, 1.954), (-0.5793, -0.8947, 1.934), (-0.673, -0.8647, 1.759), (-0.6871, -0.8078, 1.75), (-0.665, -0.6952, 1.857), (-0.6984, -0.8643, 2.028), (-0.7051, -0.9193, 2.012), (-0.8572, -0.8718, 2.071), (-0.8566, -0.9266, 2.054), (-0.8503, -0.8724, 2.074), (-1.016, -0.8674, 2.046), (-1.002, -0.9211, 2.031), (-0.8498, -0.9272, 2.058), (-1.11, -0.8572, 1.991), (-1.093, -0.9115, 1.979), (-1.151, -0.8468, 1.934), (-1.132, -0.9023, 1.928), (-1.125, -0.8301, 1.844), (-1.109, -0.8867, 1.843), (-1.056, -0.812, 1.748), (-1.042, -0.8692, 1.748), (-0.8934, -0.8024, 1.704), (-0.901, -0.8608, 1.705), (-0.7924, -0.863, 1.725), (-0.7657, -0.8141, 1.713), (-0.7081, -0.7071, 1.867), (-0.6777, -0.7221, 1.925), (-1.017, -0.7522, 1.786), (-0.9076, -0.7413, 1.758), (-1.094, -0.7808, 1.93), (-1.076, -0.7673, 1.859), (-0.9865, -0.8002, 2.033), (-1.061, -0.7906, 1.982), (-0.7393, -0.7927, 2.022), (-0.862, -0.8027, 2.053), (-0.6711, -0.7689, 1.965), (-0.7717, -0.7343, 1.801), (-0.8552, -0.8033, 2.056), (-0.9021, -0.714, 1.838), (-0.8465, -0.7091, 1.863), (-0.7857, -0.73, 1.958), (-0.8153, -0.7432, 1.984), (-0.8088, -0.7022, 1.899), (-0.787, -0.7105, 1.933), (-0.9922, -0.7364, 1.927), (-0.9834, -0.7286, 1.886), (-0.9747, -0.7424, 1.959), (-0.9348, -0.7489, 1.994), (-0.9533, -0.7205, 1.849), (-0.8747, -0.7499, 2.004), (-0.7048, -0.8698, 1.803), (-0.8009, -0.8664, 1.751), (-1.027, -0.8785, 1.773), (-1.081, -0.894, 1.854), (-1.1, -0.9069, 1.924), (-1.07, -0.9141, 1.964), (-0.993, -0.9225, 2.009), (-0.856, -0.9276, 2.033), (-0.7245, -0.9242, 1.993), (-0.6087, -0.9071, 1.929), (-0.6299, -0.8811, 1.876), (-0.8995, -0.8689, 1.734), (-0.8628, -0.9269, 2.03), (-0.953, -0.8609, 1.84), (-0.9754, -0.8682, 1.881), (-0.8258, -0.8832, 1.956), (-0.8009, -0.8787, 1.928), (-0.9017, -0.8577, 1.822), (-0.8832, -0.8865, 1.98), (-0.8356, -0.8618, 1.86), (-0.8727, -0.8586, 1.833), (-0.9382, -0.8845, 1.97), (-0.97, -0.8789, 1.939), (-0.9829, -0.8749, 1.917), (-0.8062, -0.8676, 1.9), (-0.6931, -0.627, 1.471), (-0.6716, -0.5337, 1.525), (-0.5869, -0.4658, 1.577), (-0.5294, -0.4385, 1.724), (-0.5023, -0.3998, 1.628), (-0.6167, -0.573, 1.354), (-0.451, -0.3623, 1.591), (-0.2638, -1.035, 1.259), (-0.1251, -1.098, 1.24), (-0.3813, -0.9469, 1.285), (-0.5692, -0.8133, 1.396), (-0.5316, -0.8245, 1.351), (-0.4638, -0.8917, 1.317), (-0.5862, -0.4775, 1.484), (-0.4878, -0.5484, 1.209), (-1.806, -1.33, 0.1095), (-1.65, -1.366, 0.1134), (-1.71, -1.491, 0.04826), (-1.864, -1.452, 0.03265), (-1.855, -1.359, 0.177), (-1.919, -1.507, 0.1015), (-1.768, -1.422, 0.2625), (-1.822, -1.583, 0.1867), (-1.636, -1.65, 0.2439), (-1.597, -1.482, 0.3122), (-1.412, -1.504, 0.3097), (-1.448, -1.632, 0.241), (-1.464, -1.391, 0.1522), (-1.526, -1.524, 0.1017), (-1.328, -1.421, 0.1917), (-1.4, -1.566, 0.1684), (-1.448, -1.734, 0.155), (-1.416, -1.659, 0.1178), (-1.619, -1.766, 0.1347), (-1.53, -1.611, 0.054), (-1.705, -1.575, -0.006291), (-1.901, -1.618, 0.01442), (-1.807, -1.703, 0.07847), (-1.85, -1.541, -0.02988), (-1.324, -1.575, 0.173), (-1.346, -1.609, 0.213), (-1.7, -1.249, 0.1892), (-1.583, -1.263, 0.1822), (-1.741, -1.269, 0.2406), (-1.395, -1.374, 0.3063), (-1.451, -1.284, 0.2086), (-1.352, -1.339, 0.2497), (-1.296, -1.586, 0.2602), (-1.227, -1.528, 0.2577), (-1.207, -1.5, 0.2211), (-1.248, -1.522, 0.1808), (-1.17, -1.647, 0.1659), (-1.221, -1.641, 0.1417), (-1.185, -1.673, 0.1935), (-1.287, -1.657, 0.1414), (-1.301, -1.682, 0.1679), (-1.259, -1.697, 0.2017), (-1.276, -1.753, 0.1289), (-1.25, -1.767, 0.1511), (-1.2, -1.752, 0.143), (-1.189, -1.733, 0.1237), (-1.266, -1.736, 0.111), (-1.223, -1.727, 0.11), (-1.777, -1.6, -0.09786), (-1.806, -1.662, -0.08185), (-1.724, -1.739, -0.03916), (-1.565, -1.794, 0.01279), (-1.425, -1.762, 0.05171), (-1.41, -1.701, 0.04121), (-1.521, -1.685, -0.01214), (-1.668, -1.643, -0.07141), (-1.43, -1.709, -0.01178), (-1.519, -1.705, -0.05398), (-1.736, -1.668, -0.115), (-1.659, -1.717, -0.09523), (-1.64, -1.666, -0.09787), (-1.436, -1.751, -0.01304), (-1.532, -1.759, -0.05505), (-1.722, -1.626, -0.1162), (-0.2883, 0.1801, 0.4212), (-0.2346, 0.3558, 0.3377), (-0.3539, 0.4996, 0.2892), (-0.6882, 0.5222, 0.3377), (-0.7614, 0.3475, 0.4116), (-0.5276, 0.5547, 0.2887), (-0.4727, 0.1772, 0.4512), (-0.6743, 0.2111, 0.4494), (-0.6958, 0.1652, 0.4119), (-0.6944, 0.151, 0.3803), (-0.5421, 0.0981, 0.4061), (-0.5189, 0.1118, 0.4299), (-0.7033, 0.4497, 0.3239), (-0.6346, 0.4362, 0.2137), (-0.6747, 0.2146, 0.2236), (-0.7667, 0.2805, 0.3508), (-0.339, 0.1399, 0.3873), (-0.3747, 0.07051, 0.2975), (-0.3179, 0.2232, 0.2973), (-0.2736, 0.3133, 0.3223), (-0.6145, 0.1109, 0.24), (-0.501, 0.06457, 0.2701), (-0.4063, 0.3905, 0.2734), (-0.3792, 0.4609, 0.2853), (-0.5416, 0.51, 0.285), (-0.5277, 0.4675, 0.2334), (-0.3511, 0.3483, 0.2109), (-0.3643, 0.3244, 0.1924), (-0.5082, 0.4564, 0.1567), (-0.5183, 0.5083, 0.1672), (-0.4883, -0.03598, 0.2403), (-0.4861, -0.01188, 0.2214), (-0.34, 0.005924, 0.2372), (-0.3183, -0.01487, 0.2623), (-0.7256, 0.2003, 0.1789), (-0.6894, 0.191, 0.1707), (-0.6245, 0.04777, 0.1973), (-0.6491, 0.03428, 0.2086), (-0.6678, 0.4634, 0.1522), (-0.6369, 0.4187, 0.145), (-0.2852, 0.1621, 0.222), (-0.2535, 0.168, 0.2482), (-0.6953, 0.4876, 0.3299), (-0.7794, 0.3072, 0.3729), (-0.3142, 0.1597, 0.4029), (-0.256, 0.3325, 0.3284), (-0.2183, -1.342, 1.751), (-0.262, -1.323, 1.773), (-0.2547, -1.302, 1.771), (-0.211, -1.321, 1.749), (-0.2574, -1.317, 1.814), (-0.2501, -1.296, 1.812), (-0.2091, -1.331, 1.832), (-0.2018, -1.309, 1.83), (-0.1654, -1.35, 1.81), (-0.1581, -1.328, 1.808), (-0.17, -1.355, 1.769), (-0.1627, -1.334, 1.767), (-0.2167, -1.333, 1.888), (-0.3565, -1.297, 1.828), (-0.3496, -1.287, 1.829), (-0.2098, -1.323, 1.889), (-0.3623, -1.286, 1.848), (-0.3554, -1.277, 1.849), (-0.2141, -1.307, 1.905), (-0.2072, -1.298, 1.905), (-0.1279, -1.335, 1.919), (-0.121, -1.325, 1.92), (-0.1221, -1.345, 1.899), (-0.1152, -1.335, 1.9), (-0.6284, 0.4044, 0.05456), (-0.5368, 0.3132, 0.02232), (-0.6165, 0.1049, 0.03904), (-0.7333, 0.1709, 0.08022), (-0.2329, 0.1594, 0.144), (-0.2538, -0.02222, 0.1608), (-0.3635, -0.002853, 0.08025), (-0.3279, 0.1878, 0.06305), (-0.5908, -0.01208, 0.04228), (-0.6572, -0.1082, 0.06152), (-0.7328, -0.01254, 0.0453), (-0.3154, 0.3336, 0.1061), (-0.3447, 0.3165, 0.04715), (-0.4848, 0.466, 0.07367), (-0.4667, 0.4004, 0.0246), (-0.2979, -0.01736, 0.2219), (-0.3762, -0.1882, 0.207), (-0.3191, -0.1855, 0.1582), (-0.4814, -0.04676, 0.2118), (-0.5358, -0.1798, 0.1966), (-0.6402, 0.4229, 0.1132), (-0.7222, 0.1865, 0.1409), (-0.253, 0.163, 0.2057), (-0.7781, -0.006305, 0.1402), (-0.6931, -0.1097, 0.166), (-0.6441, 0.01618, 0.1841), (-0.3397, 0.3391, 0.167), (-0.5002, 0.4759, 0.1369), (-0.3612, -0.1734, 0.09986), (-0.7826, 0.01431, 0.08174), (-0.4652, -0.06413, 0.06214), (-0.5053, -0.1729, 0.08273), (-0.5338, -0.2313, 0.1318), (-0.6075, -0.2663, 0.1625), (-0.5818, -0.2909, 0.1261), (-0.8033, -0.1062, 0.1119), (-0.746, -0.147, 0.1264), (-0.8154, -0.09907, 0.07706), (-0.6951, -0.2381, 0.15), (-0.4073, -0.264, 0.1051), (-0.4277, -0.3897, 0.11), (-0.5349, -0.3752, 0.09428), (-0.4904, -0.2542, 0.09257), (-0.5121, -0.2784, 0.1723), (-0.5291, -0.2938, 0.1346), (-0.5695, -0.4224, 0.1455), (-0.565, -0.4128, 0.1938), (-0.3786, -0.3014, 0.1553), (-0.4095, -0.4418, 0.1686), (-0.4205, -0.2895, 0.1851), (-0.4414, -0.4298, 0.212), (-0.5473, -0.5086, 0.1412), (-0.5499, -0.5005, 0.1879), (-0.453, -0.5216, 0.155), (-0.4481, -0.4724, 0.0971), (-0.5223, -0.4617, 0.08616), (-0.4674, -0.5126, 0.2001), (-0.585, -0.2436, 0.0811), (-0.6273, -0.3667, 0.08046), (-0.7312, -0.3369, 0.06409), (-0.6653, -0.2168, 0.06658), (-0.7187, -0.2413, 0.1042), (-0.7789, -0.3782, 0.1127), (-0.7685, -0.3741, 0.1623), (-0.6248, -0.4218, 0.1368), (-0.6489, -0.4087, 0.1812), (-0.7674, -0.468, 0.1069), (-0.7664, -0.4626, 0.1544), (-0.6762, -0.4946, 0.1214), (-0.6595, -0.445, 0.06525), (-0.7313, -0.4238, 0.05386), (-0.6867, -0.4863, 0.167), (-0.7143, -0.1342, 0.06617), (-0.7744, -0.2199, 0.05792), (-0.8441, -0.1689, 0.03887), (-0.766, -0.096, 0.05184), (-0.8896, -0.1782, 0.08202), (-0.8918, -0.1923, 0.1154), (-0.7309, -0.1756, 0.09941), (-0.7936, -0.2672, 0.1018), (-0.8158, -0.2491, 0.1366), (-0.9145, -0.2606, 0.06579), (-0.9169, -0.2587, 0.105), (-0.8422, -0.3074, 0.08492), (-0.818, -0.2712, 0.04047), (-0.866, -0.2355, 0.02726), (-0.8636, -0.2984, 0.1197), (-0.7101, -0.1405, 0.1021), (-0.5418, -1.146, 1.229), (-0.5951, -0.9892, 1.344), (-0.592, -0.9707, 1.33), (-0.5387, -1.128, 1.215), (-0.4763, -1.264, 1.171), (-0.3769, -1.38, 1.111), (-0.3739, -1.361, 1.097), (-0.4732, -1.246, 1.158), (-0.4992, -1.28, 1.157), (-0.4962, -1.261, 1.143), (-0.2341, -1.437, 1.074), (-0.231, -1.419, 1.06), (-0.3995, -1.405, 1.092), (-0.3965, -1.386, 1.078), (-0.2553, -1.486, 1.039), (-0.2523, -1.467, 1.025), (-0.5237, -1.137, 1.241), (-0.5729, -0.9817, 1.352), (-0.5206, -1.118, 1.227), (-0.5699, -0.9631, 1.338), (-0.07978, -1.818, 1.252), (-0.0953, -1.771, 1.246), (-0.5055, -1.316, 1.259), (-0.5916, -1.096, 1.32), (-0.5658, -1.092, 1.324), (-0.4811, -1.303, 1.263), (-0.4122, -1.574, 1.228), (-0.3809, -1.525, 1.235), (-0.2445, -1.751, 1.247), (-0.2402, -1.703, 1.24), (-0.3818, -1.526, 1.254), (-0.482, -1.304, 1.282), (-0.5925, -1.097, 1.339), (-0.5064, -1.317, 1.278), (-0.0962, -1.771, 1.265), (-0.2411, -1.704, 1.259), (-0.2454, -1.752, 1.266), (-0.08067, -1.819, 1.271), (-0.5667, -1.093, 1.343), (-0.4131, -1.575, 1.247), (-0.5181, -0.4836, 1.838)], [], [(0, 1, 2), (2, 3, 0), (3, 2, 4), (4, 5, 3), (6, 7, 8), (8, 9, 6), (9, 8, 10), (10, 11, 9), (11, 10, 12), (12, 13, 11), (13, 12, 14), (14, 15, 13), (15, 14, 16), (16, 17, 15), (17, 16, 18), (18, 19, 17), (20, 21, 22), (22, 23, 20), (24, 25, 26), (26, 27, 24), (1, 0, 27), (27, 26, 1), (28, 29, 30), (30, 31, 28), (29, 32, 33), (33, 30, 29), (32, 34, 35), (35, 33, 32), (34, 36, 37), (37, 35, 34), (36, 38, 39), (39, 37, 36), (38, 40, 41), (41, 39, 38), (40, 42, 43), (43, 41, 40), (42, 44, 45), (45, 43, 42), (44, 46, 47), (47, 45, 44), (46, 48, 49), (49, 47, 46), (48, 50, 51), (51, 49, 48), (50, 28, 31), (31, 51, 50), (13, 40, 38), (38, 11, 13), (8, 37, 39), (39, 10, 8), (28, 0, 3), (3, 29, 28), (26, 51, 31), (31, 1, 26), (17, 44, 42), (42, 15, 17), (12, 41, 43), (43, 14, 12), (6, 34, 32), (32, 5, 6), (2, 30, 33), (33, 4, 2), (0, 28, 50), (50, 27, 0), (24, 48, 46), (46, 19, 24), (16, 45, 47), (47, 18, 16), (11, 38, 36), (36, 9, 11), (7, 35, 37), (37, 8, 7), (25, 49, 51), (51, 26, 25), (15, 42, 40), (40, 13, 15), (10, 39, 41), (41, 12, 10), (5, 32, 29), (29, 3, 5), (1, 31, 30), (30, 2, 1), (19, 46, 44), (44, 17, 19), (14, 43, 45), (45, 16, 14), (9, 36, 34), (34, 6, 9), (4, 33, 35), (35, 7, 4), (27, 50, 48), (48, 24, 27), (18, 47, 49), (49, 25, 18), (52, 53, 54), (54, 55, 52), (21, 52, 55), (55, 22, 21), (53, 20, 23), (23, 54, 53), (25, 24, 21), (21, 20, 25), (19, 18, 53), (53, 52, 19), (24, 19, 52), (52, 21, 24), (18, 25, 20), (20, 53, 18), (4, 7, 6), (6, 5, 4), (56, 57, 58), (58, 59, 56), (57, 60, 61), (61, 58, 57), (62, 63, 64), (64, 65, 62), (63, 66, 67), (67, 64, 63), (66, 68, 69), (69, 67, 66), (68, 70, 71), (71, 69, 68), (70, 72, 73), (73, 71, 70), (72, 74, 75), (75, 73, 72), (76, 23, 22), (22, 77, 76), (78, 79, 80), (80, 81, 78), (79, 56, 59), (59, 80, 79), (82, 83, 84), (84, 85, 82), (85, 84, 86), (86, 87, 85), (87, 86, 88), (88, 89, 87), (89, 88, 90), (90, 91, 89), (91, 90, 92), (92, 93, 91), (93, 92, 94), (94, 95, 93), (95, 94, 96), (96, 97, 95), (97, 96, 98), (98, 99, 97), (99, 98, 100), (100, 101, 99), (101, 100, 102), (102, 103, 101), (103, 102, 104), (104, 105, 103), (105, 104, 83), (83, 82, 105), (68, 66, 93), (93, 95, 68), (64, 67, 92), (92, 90, 64), (57, 56, 82), (82, 85, 57), (80, 59, 83), (83, 104, 80), (72, 70, 97), (97, 99, 72), (69, 71, 96), (96, 94, 69), (62, 60, 87), (87, 89, 62), (58, 61, 86), (86, 84, 58), (56, 79, 105), (105, 82, 56), (78, 74, 101), (101, 103, 78), (73, 75, 100), (100, 98, 73), (66, 63, 91), (91, 93, 66), (65, 64, 90), (90, 88, 65), (81, 80, 104), (104, 102, 81), (70, 68, 95), (95, 97, 70), (67, 69, 94), (94, 92, 67), (60, 57, 85), (85, 87, 60), (59, 58, 84), (84, 83, 59), (74, 72, 99), (99, 101, 74), (71, 73, 98), (98, 96, 71), (63, 62, 89), (89, 91, 63), (61, 65, 88), (88, 86, 61), (79, 78, 103), (103, 105, 79), (75, 81, 102), (102, 100, 75), (106, 55, 54), (54, 107, 106), (77, 22, 55), (55, 106, 77), (107, 54, 23), (23, 76, 107), (81, 76, 77), (77, 78, 81), (74, 106, 107), (107, 75, 74), (78, 77, 106), (106, 74, 78), (75, 107, 76), (76, 81, 75), (61, 60, 62), (62, 65, 61), (108, 109, 110), (110, 111, 108), (112, 113, 114), (114, 115, 112), (116, 117, 118), (118, 119, 116), (120, 121, 122), (122, 123, 120), (124, 125, 126), (126, 127, 124), (128, 129, 130), (130, 131, 128), (132, 133, 134), (134, 135, 132), (136, 111, 137), (137, 138, 136), (139, 140, 141), (141, 142, 139), (139, 143, 129), (129, 128, 139), (116, 144, 121), (121, 120, 116), (109, 112, 115), (115, 110, 109), (129, 124, 127), (127, 130, 129), (145, 146, 147), (147, 148, 145), (149, 108, 111), (111, 136, 149), (144, 116, 119), (119, 150, 144), (125, 120, 123), (123, 126, 125), (151, 128, 131), (131, 152, 151), (113, 132, 135), (135, 114, 113), (153, 145, 148), (148, 154, 153), (143, 139, 142), (142, 155, 143), (140, 139, 128), (128, 151, 140), (117, 116, 120), (120, 125, 117), (156, 157, 158), (158, 159, 156), (160, 161, 138), (138, 137, 160), (162, 163, 161), (161, 160, 162), (164, 153, 154), (154, 165, 164), (135, 134, 163), (163, 162, 135), (157, 166, 167), (167, 158, 157), (146, 156, 159), (159, 147, 146), (168, 164, 165), (165, 169, 168), (166, 168, 169), (169, 167, 166), (170, 129, 143), (143, 171, 170), (172, 173, 174), (174, 171, 172), (175, 176, 173), (173, 172, 175), (175, 177, 118), (118, 178, 175), (130, 127, 112), (112, 109, 130), (152, 131, 108), (108, 149, 152), (131, 130, 109), (109, 108, 131), (127, 126, 113), (113, 112, 127), (123, 122, 133), (133, 132, 123), (126, 123, 132), (132, 113, 126), (179, 180, 181), (181, 182, 179), (180, 183, 184), (184, 181, 180), (185, 186, 187), (187, 188, 185), (189, 190, 191), (191, 192, 189), (193, 194, 195), (195, 196, 193), (194, 197, 198), (198, 195, 194), (199, 200, 201), (201, 202, 199), (203, 199, 202), (202, 204, 203), (205, 206, 207), (207, 208, 205), (209, 210, 211), (211, 212, 209), (200, 205, 208), (208, 201, 200), (206, 213, 214), (214, 207, 206), (213, 209, 212), (212, 214, 213), (210, 203, 204), (204, 211, 210), (215, 216, 217), (217, 190, 215), (218, 219, 180), (180, 179, 218), (219, 220, 183), (183, 180, 219), (221, 222, 186), (186, 185, 221), (197, 223, 224), (224, 198, 197), (204, 202, 225), (225, 226, 204), (186, 189, 192), (192, 187, 186), (217, 179, 182), (182, 227, 217), (183, 185, 188), (188, 184, 183), (190, 217, 227), (227, 191, 190), (220, 221, 185), (185, 183, 220), (216, 218, 179), (179, 217, 216), (222, 228, 189), (189, 186, 222), (228, 215, 190), (190, 189, 228), (192, 191, 229), (229, 230, 192), (182, 181, 231), (231, 232, 182), (187, 192, 230), (230, 233, 187), (188, 187, 233), (233, 234, 188), (191, 227, 235), (235, 229, 191), (227, 182, 232), (232, 235, 227), (181, 184, 236), (236, 231, 181), (184, 188, 234), (234, 236, 184), (234, 233, 237), (237, 238, 234), (230, 229, 239), (239, 240, 230), (233, 230, 240), (240, 237, 233), (235, 232, 241), (241, 242, 235), (236, 234, 238), (238, 243, 236), (229, 235, 242), (242, 239, 229), (232, 231, 244), (244, 241, 232), (231, 236, 243), (243, 244, 231), (241, 244, 245), (245, 246, 241), (244, 243, 247), (247, 245, 244), (238, 237, 248), (248, 249, 238), (240, 239, 250), (250, 251, 240), (237, 240, 251), (251, 248, 237), (242, 241, 246), (246, 252, 242), (243, 238, 249), (249, 247, 243), (239, 242, 252), (252, 250, 239), (253, 254, 249), (249, 248, 253), (207, 214, 194), (194, 193, 207), (214, 212, 197), (197, 194, 214), (208, 207, 193), (193, 255, 208), (201, 208, 255), (255, 256, 201), (212, 211, 223), (223, 197, 212), (255, 193, 196), (256, 255, 216), (216, 215, 256), (196, 195, 219), (219, 218, 196), (195, 198, 220), (220, 219, 195), (224, 226, 222), (222, 221, 224), (198, 224, 221), (221, 220, 198), (255, 196, 218), (218, 216, 255), (226, 225, 228), (228, 222, 226), (225, 256, 215), (215, 228, 225), (257, 124, 129), (129, 170, 257), (257, 258, 259), (259, 260, 257), (260, 259, 261), (261, 262, 260), (262, 261, 263), (263, 178, 262), (263, 261, 200), (200, 199, 263), (176, 263, 199), (199, 203, 176), (259, 258, 206), (206, 205, 259), (174, 173, 210), (210, 209, 174), (261, 259, 205), (205, 200, 261), (258, 264, 213), (213, 206, 258), (264, 174, 209), (209, 213, 264), (173, 176, 203), (203, 210, 173), (264, 170, 171), (171, 174, 264), (155, 172, 171), (171, 143, 155), (177, 175, 172), (172, 155, 177), (176, 175, 178), (178, 263, 176), (258, 257, 170), (170, 264, 258), (124, 257, 260), (260, 125, 124), (125, 260, 262), (262, 117, 125), (117, 262, 178), (178, 118, 117), (265, 266, 267), (267, 268, 265), (269, 270, 271), (271, 272, 269), (272, 271, 273), (273, 274, 272), (274, 273, 275), (275, 276, 274), (276, 275, 277), (277, 278, 276), (278, 277, 279), (279, 280, 278), (281, 282, 283), (283, 284, 281), (284, 283, 285), (285, 286, 284), (287, 288, 289), (289, 290, 287), (290, 289, 291), (291, 292, 290), (292, 291, 293), (293, 294, 292), (295, 296, 265), (265, 297, 295), (295, 298, 299), (299, 300, 295), (301, 302, 303), (303, 304, 301), (290, 292, 305), (305, 306, 290), (306, 305, 307), (307, 308, 306), (308, 307, 309), (309, 310, 308), (310, 309, 311), (311, 312, 310), (312, 311, 313), (313, 314, 312), (311, 315, 316), (316, 313, 311), (309, 317, 315), (315, 311, 309), (307, 318, 317), (317, 309, 307), (305, 319, 318), (318, 307, 305), (294, 319, 305), (305, 292, 294), (286, 285, 288), (288, 287, 286), (308, 320, 321), (321, 306, 308), (306, 321, 287), (287, 290, 306), (310, 322, 320), (320, 308, 310), (312, 323, 322), (322, 310, 312), (314, 324, 323), (323, 312, 314), (296, 295, 300), (300, 325, 296), (298, 295, 297), (297, 326, 298), (274, 327, 328), (328, 272, 274), (269, 329, 330), (330, 268, 269), (268, 330, 297), (297, 265, 268), (268, 267, 270), (270, 269, 268), (272, 328, 329), (329, 269, 272), (276, 331, 327), (327, 274, 276), (278, 331, 276), (280, 279, 282), (282, 281, 280), (329, 328, 332), (332, 333, 329), (327, 334, 332), (332, 328, 327), (334, 327, 331), (331, 335, 334), (280, 335, 331), (331, 278, 280), (329, 333, 336), (336, 330, 329), (297, 330, 336), (336, 326, 297), (284, 286, 337), (337, 338, 284), (339, 320, 322), (322, 340, 339), (338, 337, 339), (339, 341, 338), (342, 340, 343), (343, 344, 342), (337, 321, 320), (320, 339, 337), (340, 322, 323), (323, 343, 340), (343, 323, 324), (324, 345, 343), (341, 339, 340), (340, 342, 341), (287, 321, 337), (337, 286, 287), (346, 281, 284), (284, 338, 346), (281, 346, 335), (335, 280, 281), (341, 347, 346), (346, 338, 341), (342, 348, 347), (347, 341, 342), (348, 342, 344), (344, 349, 348), (348, 333, 332), (332, 347, 348), (335, 346, 334), (347, 332, 334), (334, 346, 347), (333, 348, 349), (349, 336, 333), (326, 336, 349), (349, 302, 326), (344, 343, 345), (345, 303, 344), (303, 302, 349), (349, 344, 303), (303, 345, 350), (350, 351, 303), (352, 353, 354), (354, 355, 352), (313, 356, 357), (357, 358, 313), (355, 354, 359), (359, 360, 355), (361, 362, 363), (363, 364, 361), (360, 359, 357), (357, 356, 360), (364, 363, 353), (353, 352, 364), (356, 313, 316), (316, 365, 356), (360, 366, 367), (367, 355, 360), (364, 368, 369), (369, 361, 364), (356, 365, 366), (366, 360, 356), (352, 370, 368), (368, 364, 352), (355, 367, 370), (370, 352, 355), (324, 371, 350), (350, 345, 324), (313, 358, 314), (314, 358, 371), (371, 324, 314), (354, 353, 372), (372, 373, 354), (353, 363, 374), (374, 372, 353), (357, 359, 375), (375, 376, 357), (363, 362, 377), (377, 374, 363), (359, 354, 373), (373, 375, 359), (357, 376, 378), (378, 358, 357), (374, 377, 379), (379, 380, 374), (372, 374, 380), (380, 381, 372), (380, 379, 382), (382, 383, 380), (381, 380, 383), (383, 384, 381), (384, 383, 385), (385, 386, 384), (376, 375, 387), (387, 388, 376), (375, 373, 389), (389, 387, 375), (378, 376, 388), (388, 390, 378), (389, 373, 372), (372, 381, 389), (384, 391, 389), (389, 381, 384), (392, 387, 389), (389, 391, 392), (393, 388, 387), (387, 392, 393), (388, 393, 394), (394, 390, 388), (304, 395, 396), (396, 397, 304), (398, 296, 325), (325, 399, 398), (298, 301, 400), (400, 299, 298), (301, 304, 397), (397, 400, 301), (400, 397, 401), (401, 402, 400), (399, 325, 403), (403, 404, 399), (397, 396, 405), (405, 401, 397), (299, 400, 402), (402, 406, 299), (300, 299, 406), (406, 407, 300), (325, 300, 407), (407, 403, 325), (403, 407, 408), (408, 409, 403), (402, 401, 410), (410, 411, 402), (404, 403, 409), (409, 412, 404), (401, 405, 413), (413, 410, 401), (406, 402, 411), (411, 414, 406), (407, 406, 414), (414, 408, 407), (408, 414, 415), (415, 416, 408), (409, 408, 416), (416, 417, 409), (411, 410, 418), (418, 419, 411), (412, 409, 417), (417, 420, 412), (410, 413, 421), (421, 418, 410), (414, 411, 419), (419, 415, 414), (418, 421, 422), (422, 423, 418), (415, 419, 424), (424, 425, 415), (416, 415, 425), (425, 426, 416), (417, 416, 426), (426, 427, 417), (419, 418, 423), (423, 424, 419), (420, 417, 427), (427, 428, 420), (429, 430, 431), (431, 432, 429), (433, 434, 435), (435, 436, 433), (437, 433, 436), (436, 438, 437), (430, 437, 438), (438, 431, 430), (432, 431, 439), (439, 440, 432), (431, 438, 441), (441, 439, 431), (438, 436, 442), (442, 441, 438), (436, 435, 443), (443, 442, 436), (444, 350, 371), (371, 445, 444), (446, 444, 445), (445, 447, 446), (448, 449, 450), (449, 451, 452), (452, 450, 449), (386, 391, 384), (391, 386, 453), (453, 392, 391), (383, 382, 385), (298, 326, 302), (302, 301, 298), (304, 303, 351), (351, 395, 304), (266, 265, 296), (296, 398, 266), (454, 351, 350), (350, 444, 454), (428, 427, 430), (430, 429, 428), (446, 455, 454), (454, 444, 446), (425, 424, 434), (434, 433, 425), (426, 425, 433), (433, 437, 426), (427, 426, 437), (437, 430, 427), (424, 423, 456), (456, 434, 424), (422, 457, 456), (456, 423, 422), (458, 446, 447), (447, 459, 458), (458, 457, 455), (455, 446, 458), (421, 455, 457), (457, 422, 421), (439, 441, 451), (451, 449, 439), (442, 443, 460), (460, 461, 442), (440, 439, 449), (449, 448, 440), (441, 442, 461), (461, 451, 441), (396, 395, 462), (462, 463, 396), (421, 413, 464), (464, 465, 421), (413, 405, 466), (466, 464, 413), (405, 396, 463), (463, 466, 405), (351, 454, 467), (467, 468, 351), (395, 351, 468), (468, 462, 395), (455, 421, 465), (465, 469, 455), (454, 455, 469), (469, 467, 454), (464, 466, 470), (470, 471, 464), (471, 470, 472), (472, 473, 471), (474, 475, 476), (476, 477, 474), (477, 476, 478), (478, 479, 477), (479, 478, 480), (480, 481, 479), (481, 480, 482), (482, 483, 481), (483, 482, 484), (484, 485, 483), (485, 484, 486), (486, 487, 485), (488, 489, 462), (462, 468, 467), (462, 467, 488), (469, 465, 490), (490, 491, 469), (485, 487, 492), (492, 493, 485), (481, 483, 494), (494, 495, 481), (477, 479, 496), (496, 497, 477), (471, 473, 498), (498, 499, 471), (465, 464, 500), (500, 490, 465), (492, 487, 488), (488, 467, 501), (488, 501, 492), (483, 485, 493), (493, 494, 483), (479, 481, 495), (495, 496, 479), (474, 477, 497), (497, 502, 474), (464, 471, 499), (499, 500, 464), (467, 469, 491), (491, 501, 467), (492, 501, 503), (503, 504, 492), (500, 499, 505), (505, 506, 500), (491, 490, 507), (507, 508, 491), (495, 494, 509), (509, 510, 495), (501, 491, 508), (508, 503, 501), (496, 495, 510), (510, 511, 496), (490, 500, 506), (506, 507, 490), (497, 496, 511), (511, 512, 497), (494, 493, 513), (513, 509, 494), (502, 497, 512), (512, 514, 502), (493, 492, 504), (504, 513, 493), (499, 498, 514), (514, 505, 499), (510, 509, 513), (513, 504, 503), (503, 508, 507), (507, 506, 505), (505, 514, 512), (512, 511, 510), (510, 513, 503), (503, 507, 505), (505, 512, 510), (503, 505, 510), (462, 489, 515), (515, 516, 462), (484, 482, 517), (517, 518, 484), (480, 478, 519), (519, 520, 480), (476, 475, 521), (521, 522, 476), (470, 466, 523), (523, 524, 470), (463, 462, 516), (516, 525, 463), (486, 484, 518), (518, 526, 486), (466, 463, 525), (525, 523, 466), (482, 480, 520), (520, 517, 482), (478, 476, 522), (522, 519, 478), (472, 470, 524), (524, 527, 472), (518, 517, 528), (528, 529, 518), (524, 523, 530), (530, 531, 524), (526, 518, 529), (529, 532, 526), (527, 524, 531), (531, 533, 527), (516, 515, 534), (534, 535, 516), (522, 521, 533), (533, 536, 522), (519, 522, 536), (536, 537, 519), (520, 519, 537), (537, 538, 520), (525, 516, 535), (535, 539, 525), (517, 520, 538), (538, 528, 517), (523, 525, 539), (539, 530, 523), (539, 535, 534), (534, 532, 529), (529, 528, 538), (538, 537, 536), (536, 533, 531), (531, 530, 539), (539, 534, 529), (529, 538, 536), (536, 531, 539), (529, 536, 539), (390, 371, 358), (358, 378, 390), (540, 445, 371), (371, 390, 540), (541, 447, 445), (445, 540, 541), (447, 541, 542), (542, 459, 447), (459, 542, 543), (543, 544, 459), (460, 443, 544), (544, 543, 460), (540, 390, 394), (394, 545, 540), (451, 461, 452), (461, 460, 546), (546, 452, 461), (319, 294, 547), (547, 548, 319), (370, 367, 549), (549, 548, 370), (368, 370, 548), (548, 547, 368), (316, 315, 550), (550, 551, 316), (315, 317, 552), (552, 550, 315), (366, 365, 550), (550, 552, 366), (317, 318, 549), (549, 552, 317), (369, 368, 547), (547, 553, 369), (294, 293, 553), (553, 547, 294), (318, 319, 548), (548, 549, 318), (367, 366, 552), (552, 549, 367), (365, 316, 551), (551, 550, 365), (554, 541, 540), (540, 545, 554), (541, 554, 542), (546, 543, 542), (542, 554, 546), (460, 543, 546), (393, 453, 545), (545, 394, 393), (392, 453, 393), (554, 545, 118), (118, 177, 554), (453, 386, 119), (119, 555, 453), (450, 452, 142), (142, 141, 450), (545, 453, 555), (555, 118, 545), (386, 385, 150), (150, 119, 386), (452, 546, 155), (155, 142, 452), (546, 554, 177), (177, 155, 546), (555, 119, 118), (556, 557, 558), (558, 559, 556), (560, 561, 557), (557, 556, 560), (562, 563, 564), (564, 565, 562), (566, 567, 564), (564, 563, 566), (568, 559, 558), (558, 569, 568), (560, 562, 565), (565, 561, 560), (570, 568, 569), (569, 571, 570), (567, 571, 572), (572, 573, 567), (567, 573, 574), (574, 564, 567), (569, 558, 575), (575, 576, 569), (561, 565, 577), (577, 578, 561), (571, 569, 576), (576, 572, 571), (557, 579, 575), (575, 558, 557), (561, 578, 579), (579, 557, 561), (565, 564, 574), (574, 577, 565), (571, 567, 580), (580, 581, 571), (582, 556, 559), (559, 583, 582), (584, 560, 556), (556, 582, 584), (254, 253, 563), (563, 562, 254), (585, 566, 563), (563, 253, 585), (586, 583, 559), (559, 568, 586), (584, 254, 562), (562, 560, 584), (587, 586, 568), (568, 570, 587), (585, 588, 589), (589, 566, 585), (566, 589, 580), (580, 567, 566), (585, 587, 590), (590, 588, 585), (570, 571, 581), (581, 591, 570), (587, 570, 591), (591, 590, 587), (590, 591, 592), (592, 593, 590), (588, 590, 593), (593, 594, 588), (581, 580, 595), (595, 596, 581), (589, 597, 595), (595, 580, 589), (591, 581, 596), (596, 592, 591), (588, 594, 597), (597, 589, 588), (597, 598, 599), (599, 595, 597), (594, 593, 600), (600, 601, 594), (594, 601, 598), (598, 597, 594), (596, 595, 599), (599, 602, 596), (593, 592, 603), (603, 600, 593), (592, 596, 602), (602, 603, 592), (601, 600, 603), (603, 602, 599), (599, 598, 601), (603, 599, 601), (579, 578, 604), (604, 605, 579), (577, 574, 606), (606, 607, 577), (573, 572, 608), (608, 609, 573), (574, 573, 609), (609, 606, 574), (576, 575, 610), (610, 611, 576), (578, 577, 607), (607, 604, 578), (572, 576, 611), (611, 608, 572), (575, 579, 605), (605, 610, 575), (608, 611, 612), (612, 613, 608), (604, 607, 614), (614, 615, 604), (611, 610, 616), (616, 612, 611), (613, 612, 617), (617, 618, 613), (616, 614, 617), (617, 612, 616), (614, 616, 619), (619, 615, 614), (610, 605, 619), (619, 616, 610), (605, 604, 615), (615, 619, 605), (607, 606, 617), (617, 614, 607), (609, 608, 613), (613, 618, 609), (606, 609, 618), (618, 617, 606), (585, 253, 248), (248, 251, 585), (584, 582, 245), (245, 247, 584), (583, 586, 252), (252, 246, 583), (587, 585, 251), (251, 250, 587), (582, 583, 246), (246, 245, 582), (586, 587, 250), (250, 252, 586), (159, 158, 620), (620, 621, 159), (158, 167, 622), (622, 620, 158), (165, 154, 623), (623, 624, 165), (167, 169, 625), (625, 622, 167), (147, 159, 621), (621, 626, 147), (148, 147, 626), (626, 627, 148), (169, 165, 624), (624, 625, 169), (154, 148, 627), (627, 623, 154), (628, 629, 630), (630, 631, 628), (632, 633, 634), (634, 635, 632), (636, 637, 638), (638, 639, 636), (631, 630, 640), (640, 641, 631), (637, 642, 643), (643, 638, 637), (644, 632, 635), (635, 645, 644), (642, 644, 645), (645, 643, 642), (630, 636, 639), (639, 640, 630), (633, 631, 641), (641, 634, 633), (646, 647, 648), (648, 649, 646), (650, 651, 652), (652, 653, 650), (654, 655, 656), (656, 657, 654), (658, 654, 657), (657, 659, 658), (651, 660, 661), (661, 652, 651), (655, 650, 653), (653, 656, 655), (660, 646, 649), (649, 661, 660), (647, 658, 659), (659, 648, 647), (662, 663, 633), (633, 632, 662), (622, 625, 644), (644, 642, 622), (664, 665, 637), (637, 636, 664), (629, 664, 636), (636, 630, 629), (666, 667, 668), (668, 669, 666), (669, 668, 670), (670, 671, 669), (671, 670, 672), (672, 673, 671), (673, 672, 674), (674, 675, 673), (676, 677, 667), (667, 666, 676), (675, 674, 677), (677, 676, 675), (676, 666, 669), (669, 671, 673), (673, 675, 676), (669, 673, 676), (678, 679, 680), (680, 681, 678), (681, 680, 682), (682, 683, 681), (683, 682, 684), (684, 685, 683), (685, 684, 686), (686, 687, 685), (688, 689, 679), (679, 678, 688), (687, 686, 689), (689, 688, 687), (678, 681, 683), (683, 685, 687), (687, 688, 678), (678, 683, 687), (690, 691, 692), (692, 693, 690), (694, 695, 696), (696, 697, 694), (698, 692, 699), (699, 700, 698), (701, 702, 695), (695, 694, 701), (690, 693, 703), (703, 704, 690), (704, 703, 702), (702, 701, 704), (705, 697, 706), (706, 707, 705), (708, 705, 707), (707, 709, 708), (710, 711, 691), (691, 690, 710), (712, 694, 697), (697, 705, 712), (711, 713, 714), (714, 715, 711), (716, 701, 694), (694, 712, 716), (710, 690, 704), (704, 717, 710), (717, 704, 701), (701, 716, 717), (697, 696, 718), (718, 706, 697), (691, 711, 715), (715, 719, 691), (720, 698, 700), (700, 721, 720), (722, 723, 724), (724, 709, 722), (696, 720, 721), (721, 718, 696), (692, 691, 719), (719, 699, 692), (725, 715, 714), (714, 726, 725), (719, 715, 725), (725, 727, 719), (709, 724, 728), (728, 714, 709), (713, 708, 709), (709, 714, 713), (702, 703, 693), (693, 695, 702), (692, 696, 695), (695, 693, 692), (696, 692, 698), (698, 720, 696), (729, 730, 731), (731, 732, 729), (733, 734, 735), (735, 736, 733), (729, 732, 737), (737, 738, 729), (730, 736, 735), (735, 731, 730), (739, 740, 734), (734, 733, 739), (739, 738, 737), (737, 740, 739), (734, 741, 742), (742, 735, 734), (732, 743, 744), (744, 737, 732), (731, 735, 742), (742, 745, 731), (740, 746, 741), (741, 734, 740), (740, 737, 744), (744, 746, 740), (732, 731, 745), (745, 743, 732), (741, 746, 744), (744, 742, 741), (742, 744, 743), (743, 745, 742), (747, 748, 749), (749, 750, 747), (728, 751, 752), (752, 753, 728), (747, 750, 754), (754, 723, 747), (748, 753, 752), (752, 749, 748), (724, 755, 751), (751, 728, 724), (724, 723, 754), (754, 755, 724), (751, 756, 757), (757, 752, 751), (750, 758, 759), (759, 754, 750), (749, 752, 757), (757, 760, 749), (755, 761, 756), (756, 751, 755), (755, 754, 759), (759, 761, 755), (750, 749, 760), (760, 758, 750), (756, 761, 759), (759, 757, 756), (757, 759, 758), (758, 760, 757), (762, 763, 764), (764, 765, 762), (725, 766, 767), (767, 727, 725), (762, 765, 768), (768, 769, 762), (763, 727, 767), (767, 764, 763), (726, 770, 766), (766, 725, 726), (726, 769, 768), (768, 770, 726), (766, 771, 772), (772, 767, 766), (765, 773, 774), (774, 768, 765), (764, 767, 772), (772, 775, 764), (770, 776, 771), (771, 766, 770), (770, 768, 774), (774, 776, 770), (765, 764, 775), (775, 773, 765), (771, 776, 774), (774, 772, 771), (772, 774, 773), (773, 775, 772), (733, 709, 707), (707, 739, 733), (706, 738, 739), (739, 707, 706), (738, 706, 718), (718, 729, 738), (721, 730, 729), (729, 718, 721), (736, 722, 709), (709, 733, 736), (722, 736, 730), (730, 721, 722), (753, 777, 714), (714, 728, 753), (777, 753, 748), (748, 700, 777), (747, 721, 700), (700, 748, 747), (723, 722, 721), (721, 747, 723), (719, 727, 763), (763, 699, 719), (699, 763, 762), (762, 700, 699), (777, 769, 726), (726, 714, 777), (769, 777, 700), (700, 762, 769), (716, 712, 661), (661, 649, 716), (710, 717, 648), (648, 659, 710), (717, 716, 649), (649, 648, 717), (713, 711, 657), (657, 656, 713), (711, 710, 659), (659, 657, 711), (643, 645, 647), (647, 646, 643), (640, 639, 651), (651, 650, 640), (634, 641, 655), (655, 654, 634), (635, 634, 654), (654, 658, 635), (639, 638, 660), (660, 651, 639), (641, 640, 650), (650, 655, 641), (638, 643, 646), (646, 660, 638), (645, 635, 658), (658, 647, 645), (778, 779, 780), (780, 781, 778), (782, 783, 784), (784, 785, 782), (786, 787, 779), (779, 778, 786), (785, 784, 788), (788, 789, 785), (790, 791, 787), (787, 786, 790), (789, 788, 792), (792, 793, 789), (794, 795, 791), (791, 790, 794), (786, 782, 785), (785, 790, 786), (790, 785, 789), (789, 794, 790), (781, 796, 797), (797, 778, 781), (794, 789, 793), (793, 798, 794), (778, 797, 782), (782, 786, 778), (797, 799, 783), (783, 782, 797), (796, 800, 799), (799, 797, 796), (798, 801, 795), (795, 794, 798), (781, 780, 800), (800, 796, 781), (802, 803, 804), (804, 805, 802), (806, 807, 808), (808, 809, 806), (810, 811, 807), (807, 806, 810), (812, 813, 811), (811, 810, 812), (805, 813, 812), (812, 802, 805), (814, 815, 807), (807, 811, 814), (816, 817, 806), (806, 809, 816), (818, 819, 805), (805, 804, 818), (820, 814, 811), (811, 813, 820), (819, 820, 813), (813, 805, 819), (821, 822, 802), (802, 812, 821), (823, 816, 809), (809, 808, 823), (824, 821, 812), (812, 810, 824), (815, 823, 808), (808, 807, 815), (817, 824, 810), (810, 806, 817), (822, 825, 803), (803, 802, 822), (114, 135, 146), (146, 145, 114), (115, 114, 145), (145, 153, 115), (162, 160, 157), (157, 156, 162), (110, 115, 153), (153, 164, 110), (160, 137, 166), (166, 157, 160), (135, 162, 156), (156, 146, 135), (111, 110, 164), (164, 168, 111), (137, 111, 168), (168, 166, 137), (663, 628, 631), (631, 633, 663), (665, 620, 622), (622, 642, 637), (622, 637, 665), (644, 625, 624), (662, 632, 644), (624, 662, 644), (621, 620, 665), (665, 664, 621), (623, 627, 628), (628, 663, 623), (626, 621, 664), (664, 629, 626), (627, 626, 629), (629, 628, 627), (624, 623, 663), (663, 662, 624), (223, 226, 224), (202, 201, 256), (256, 225, 202), (211, 204, 226), (226, 223, 211), (705, 708, 653), (653, 652, 705), (708, 713, 656), (656, 653, 708), (712, 705, 652), (652, 661, 712), (254, 584, 247), (247, 249, 254), (515, 526, 532), (532, 534, 515), (489, 486, 526), (526, 515, 489), (486, 489, 488), (488, 487, 486), (434, 456, 826), (826, 435, 434), (826, 458, 459), (459, 544, 826), (826, 544, 443), (443, 435, 826), (456, 457, 458), (458, 826, 456), (827, 828, 829), (829, 830, 827), (831, 832, 833), (833, 834, 831), (835, 836, 837), (837, 838, 835), (839, 840, 122), (122, 121, 839), (841, 842, 843), (843, 844, 841), (845, 846, 847), (847, 848, 845), (849, 850, 134), (134, 133, 849), (136, 138, 851), (851, 828, 136), (852, 853, 141), (141, 140, 852), (852, 845, 848), (848, 854, 852), (835, 839, 121), (121, 144, 835), (830, 829, 832), (832, 831, 830), (848, 847, 842), (842, 841, 848), (855, 856, 857), (857, 858, 855), (149, 136, 828), (828, 827, 149), (144, 150, 836), (836, 835, 144), (844, 843, 840), (840, 839, 844), (151, 152, 846), (846, 845, 151), (834, 833, 850), (850, 849, 834), (859, 860, 856), (856, 855, 859), (854, 861, 853), (853, 852, 854), (140, 151, 845), (845, 852, 140), (838, 844, 839), (839, 835, 838), (862, 863, 864), (864, 865, 862), (866, 851, 138), (138, 161, 866), (867, 866, 161), (161, 163, 867), (868, 869, 860), (860, 859, 868), (850, 867, 163), (163, 134, 850), (865, 864, 870), (870, 871, 865), (858, 857, 863), (863, 862, 858), (872, 873, 869), (869, 868, 872), (871, 870, 873), (873, 872, 871), (874, 875, 854), (854, 848, 874), (876, 875, 877), (877, 878, 876), (879, 876, 878), (878, 880, 879), (879, 881, 837), (837, 882, 879), (847, 830, 831), (831, 842, 847), (152, 149, 827), (827, 846, 152), (846, 827, 830), (830, 847, 846), (842, 831, 834), (834, 843, 842), (840, 849, 133), (133, 122, 840), (843, 834, 849), (849, 840, 843), (883, 884, 885), (885, 886, 883), (886, 885, 887), (887, 888, 886), (889, 890, 891), (891, 892, 889), (893, 894, 895), (895, 896, 893), (897, 898, 899), (899, 900, 897), (900, 899, 901), (901, 902, 900), (903, 904, 905), (905, 906, 903), (907, 908, 904), (904, 903, 907), (909, 910, 911), (911, 912, 909), (913, 914, 915), (915, 916, 913), (906, 905, 910), (910, 909, 906), (912, 911, 917), (917, 918, 912), (918, 917, 914), (914, 913, 918), (916, 915, 908), (908, 907, 916), (919, 896, 920), (920, 921, 919), (922, 883, 886), (886, 923, 922), (923, 886, 888), (888, 924, 923), (925, 889, 892), (892, 926, 925), (902, 901, 927), (927, 928, 902), (908, 929, 930), (930, 904, 908), (892, 891, 894), (894, 893, 892), (920, 931, 884), (884, 883, 920), (888, 887, 890), (890, 889, 888), (896, 895, 931), (931, 920, 896), (924, 888, 889), (889, 925, 924), (921, 920, 883), (883, 922, 921), (926, 892, 893), (893, 932, 926), (932, 893, 896), (896, 919, 932), (894, 933, 934), (934, 895, 894), (884, 935, 936), (936, 885, 884), (891, 937, 933), (933, 894, 891), (890, 938, 937), (937, 891, 890), (895, 934, 939), (939, 931, 895), (931, 939, 935), (935, 884, 931), (885, 936, 940), (940, 887, 885), (887, 940, 938), (938, 890, 887), (938, 941, 942), (942, 937, 938), (933, 943, 944), (944, 934, 933), (937, 942, 943), (943, 933, 937), (939, 945, 946), (946, 935, 939), (940, 947, 941), (941, 938, 940), (934, 944, 945), (945, 939, 934), (935, 946, 948), (948, 936, 935), (936, 948, 947), (947, 940, 936), (946, 949, 950), (950, 948, 946), (948, 950, 951), (951, 947, 948), (941, 952, 953), (953, 942, 941), (943, 954, 955), (955, 944, 943), (942, 953, 954), (954, 943, 942), (945, 956, 949), (949, 946, 945), (947, 951, 952), (952, 941, 947), (944, 955, 956), (956, 945, 944), (957, 953, 952), (952, 958, 957), (911, 897, 900), (900, 917, 911), (917, 900, 902), (902, 914, 917), (910, 959, 897), (897, 911, 910), (905, 960, 959), (959, 910, 905), (914, 902, 928), (928, 915, 914), (959, 898, 897), (960, 919, 921), (921, 959, 960), (898, 922, 923), (923, 899, 898), (899, 923, 924), (924, 901, 899), (927, 925, 926), (926, 929, 927), (901, 924, 925), (925, 927, 901), (959, 921, 922), (922, 898, 959), (929, 926, 932), (932, 930, 929), (930, 932, 919), (919, 960, 930), (961, 874, 848), (848, 841, 961), (961, 962, 963), (963, 964, 961), (962, 965, 966), (966, 963, 962), (965, 881, 967), (967, 966, 965), (967, 903, 906), (906, 966, 967), (880, 907, 903), (903, 967, 880), (963, 909, 912), (912, 964, 963), (877, 913, 916), (916, 878, 877), (966, 906, 909), (909, 963, 966), (964, 912, 918), (918, 968, 964), (968, 918, 913), (913, 877, 968), (878, 916, 907), (907, 880, 878), (968, 877, 875), (875, 874, 968), (861, 854, 875), (875, 876, 861), (882, 861, 876), (876, 879, 882), (880, 967, 881), (881, 879, 880), (964, 968, 874), (874, 961, 964), (841, 844, 962), (962, 961, 841), (844, 838, 965), (965, 962, 844), (838, 837, 881), (881, 965, 838), (969, 970, 267), (267, 266, 969), (971, 972, 271), (271, 270, 971), (972, 973, 273), (273, 271, 972), (973, 974, 275), (275, 273, 973), (974, 975, 277), (277, 275, 974), (975, 976, 279), (279, 277, 975), (977, 978, 283), (283, 282, 977), (978, 979, 285), (285, 283, 978), (980, 981, 289), (289, 288, 980), (981, 982, 291), (291, 289, 981), (982, 983, 293), (293, 291, 982), (984, 985, 969), (969, 986, 984), (984, 987, 988), (988, 989, 984), (990, 991, 992), (992, 993, 990), (981, 994, 995), (995, 982, 981), (994, 996, 997), (997, 995, 994), (996, 998, 999), (999, 997, 996), (998, 1000, 1001), (1001, 999, 998), (1000, 1002, 1003), (1003, 1001, 1000), (1001, 1003, 1004), (1004, 1005, 1001), (999, 1001, 1005), (1005, 1006, 999), (997, 999, 1006), (1006, 1007, 997), (995, 997, 1007), (1007, 1008, 995), (983, 982, 995), (995, 1008, 983), (979, 980, 288), (288, 285, 979), (996, 994, 1009), (1009, 1010, 996), (994, 981, 980), (980, 1009, 994), (998, 996, 1010), (1010, 1011, 998), (1000, 998, 1011), (1011, 1012, 1000), (1002, 1000, 1012), (1012, 1013, 1002), (986, 1014, 987), (987, 984, 986), (989, 1015, 985), (985, 984, 989), (973, 972, 1016), (1016, 1017, 973), (971, 970, 1018), (1018, 1019, 971), (970, 969, 985), (985, 1018, 970), (970, 971, 270), (270, 267, 970), (972, 971, 1019), (1019, 1016, 972), (974, 973, 1017), (1017, 1020, 974), (975, 974, 1020), (976, 977, 282), (282, 279, 976), (1019, 1021, 1022), (1022, 1016, 1019), (1017, 1016, 1022), (1022, 1023, 1017), (1023, 1024, 1020), (1020, 1017, 1023), (976, 975, 1020), (1020, 1024, 976), (1019, 1018, 1025), (1025, 1021, 1019), (985, 1015, 1025), (1025, 1018, 985), (978, 1026, 1027), (1027, 979, 978), (1028, 1029, 1011), (1011, 1010, 1028), (1026, 1030, 1028), (1028, 1027, 1026), (1031, 1032, 1033), (1033, 1029, 1031), (1027, 1028, 1010), (1010, 1009, 1027), (1029, 1033, 1012), (1012, 1011, 1029), (1033, 1034, 1013), (1013, 1012, 1033), (1030, 1031, 1029), (1029, 1028, 1030), (980, 979, 1027), (1027, 1009, 980), (1035, 1026, 978), (978, 977, 1035), (977, 976, 1024), (1024, 1035, 977), (1030, 1026, 1035), (1035, 1036, 1030), (1031, 1030, 1036), (1036, 1037, 1031), (1037, 1038, 1032), (1032, 1031, 1037), (1037, 1036, 1022), (1022, 1021, 1037), (1024, 1023, 1035), (1036, 1035, 1023), (1023, 1022, 1036), (1021, 1025, 1038), (1038, 1037, 1021), (1015, 993, 1038), (1038, 1025, 1015), (1032, 992, 1034), (1034, 1033, 1032), (992, 1032, 1038), (1038, 993, 992), (992, 1039, 1040), (1040, 1034, 992), (1041, 1042, 1043), (1043, 1044, 1041), (1003, 1045, 1046), (1046, 1047, 1003), (1042, 1048, 1049), (1049, 1043, 1042), (361, 1050, 1051), (1051, 362, 361), (1048, 1047, 1046), (1046, 1049, 1048), (1050, 1041, 1044), (1044, 1051, 1050), (1047, 1052, 1004), (1004, 1003, 1047), (1048, 1042, 1053), (1053, 1054, 1048), (1050, 361, 369), (369, 1055, 1050), (1047, 1048, 1054), (1054, 1052, 1047), (1041, 1050, 1055), (1055, 1056, 1041), (1042, 1041, 1056), (1056, 1053, 1042), (1013, 1034, 1040), (1040, 1057, 1013), (1003, 1002, 1045), (1002, 1013, 1057), (1057, 1045, 1002), (1043, 1058, 1059), (1059, 1044, 1043), (1044, 1059, 1060), (1060, 1051, 1044), (1046, 1061, 1062), (1062, 1049, 1046), (1051, 1060, 377), (377, 362, 1051), (1049, 1062, 1058), (1058, 1043, 1049), (1046, 1045, 1063), (1063, 1061, 1046), (1060, 1064, 379), (379, 377, 1060), (1059, 1065, 1064), (1064, 1060, 1059), (1064, 1066, 382), (382, 379, 1064), (1065, 1067, 1066), (1066, 1064, 1065), (1067, 1068, 385), (385, 1066, 1067), (1061, 1069, 1070), (1070, 1062, 1061), (1062, 1070, 1071), (1071, 1058, 1062), (1063, 1072, 1069), (1069, 1061, 1063), (1071, 1065, 1059), (1059, 1058, 1071), (1067, 1065, 1071), (1071, 1073, 1067), (1074, 1073, 1071), (1071, 1070, 1074), (1075, 1074, 1070), (1070, 1069, 1075), (1069, 1072, 1076), (1076, 1075, 1069), (991, 1077, 1078), (1078, 1079, 991), (398, 399, 1014), (1014, 986, 398), (989, 988, 1080), (1080, 990, 989), (990, 1080, 1077), (1077, 991, 990), (1080, 1081, 1082), (1082, 1077, 1080), (399, 404, 1083), (1083, 1014, 399), (1077, 1082, 1084), (1084, 1078, 1077), (988, 1085, 1081), (1081, 1080, 988), (987, 1086, 1085), (1085, 988, 987), (1014, 1083, 1086), (1086, 987, 1014), (1083, 1087, 1088), (1088, 1086, 1083), (1081, 1089, 1090), (1090, 1082, 1081), (404, 412, 1087), (1087, 1083, 404), (1082, 1090, 1091), (1091, 1084, 1082), (1085, 1092, 1089), (1089, 1081, 1085), (1086, 1088, 1092), (1092, 1085, 1086), (1088, 1093, 1094), (1094, 1092, 1088), (1087, 1095, 1093), (1093, 1088, 1087), (1089, 1096, 1097), (1097, 1090, 1089), (412, 420, 1095), (1095, 1087, 412), (1090, 1097, 1098), (1098, 1091, 1090), (1092, 1094, 1096), (1096, 1089, 1092), (1097, 1099, 1100), (1100, 1098, 1097), (1094, 1101, 1102), (1102, 1096, 1094), (1093, 1103, 1101), (1101, 1094, 1093), (1095, 1104, 1103), (1103, 1093, 1095), (1096, 1102, 1099), (1099, 1097, 1096), (420, 428, 1104), (1104, 1095, 420), (429, 432, 1105), (1105, 1106, 429), (1107, 1108, 1109), (1109, 1110, 1107), (1111, 1112, 1108), (1108, 1107, 1111), (1106, 1105, 1112), (1112, 1111, 1106), (432, 440, 1113), (1113, 1105, 432), (1105, 1113, 1114), (1114, 1112, 1105), (1112, 1114, 1115), (1115, 1108, 1112), (1108, 1115, 1116), (1116, 1109, 1108), (1117, 1118, 1057), (1057, 1040, 1117), (1119, 1120, 1118), (1118, 1117, 1119), (448, 450, 1121), (1121, 450, 1122), (1122, 1123, 1121), (1068, 1067, 1073), (1073, 1074, 1124), (1124, 1068, 1073), (1066, 385, 382), (989, 990, 993), (993, 1015, 989), (991, 1079, 1039), (1039, 992, 991), (266, 398, 986), (986, 969, 266), (1125, 1117, 1040), (1040, 1039, 1125), (428, 429, 1106), (1106, 1104, 428), (1119, 1117, 1125), (1125, 1126, 1119), (1101, 1107, 1110), (1110, 1102, 1101), (1103, 1111, 1107), (1107, 1101, 1103), (1104, 1106, 1111), (1111, 1103, 1104), (1102, 1110, 1127), (1127, 1099, 1102), (1100, 1099, 1127), (1127, 1128, 1100), (1129, 1130, 1120), (1120, 1119, 1129), (1129, 1119, 1126), (1126, 1128, 1129), (1098, 1100, 1128), (1128, 1126, 1098), (1113, 1121, 1123), (1123, 1114, 1113), (1115, 1131, 1132), (1132, 1116, 1115), (440, 448, 1121), (1121, 1113, 440), (1114, 1123, 1131), (1131, 1115, 1114), (1078, 1133, 1134), (1134, 1079, 1078), (1098, 1135, 1136), (1136, 1091, 1098), (1091, 1136, 1137), (1137, 1084, 1091), (1084, 1137, 1133), (1133, 1078, 1084), (1039, 1138, 1139), (1139, 1125, 1039), (1079, 1134, 1138), (1138, 1039, 1079), (1126, 1140, 1135), (1135, 1098, 1126), (1125, 1139, 1140), (1140, 1126, 1125), (1136, 1141, 1142), (1142, 1137, 1136), (1141, 1143, 1144), (1144, 1142, 1141), (1145, 1146, 1147), (1147, 1148, 1145), (1146, 1149, 1150), (1150, 1147, 1146), (1149, 1151, 1152), (1152, 1150, 1149), (1151, 1153, 1154), (1154, 1152, 1151), (1153, 1155, 1156), (1156, 1154, 1153), (1155, 1157, 1158), (1158, 1156, 1155), (1134, 1159, 1160), (1160, 1139, 1138), (1160, 1138, 1134), (1140, 1161, 1162), (1162, 1135, 1140), (1155, 1163, 1164), (1164, 1157, 1155), (1151, 1165, 1166), (1166, 1153, 1151), (1146, 1167, 1168), (1168, 1149, 1146), (1141, 1169, 1170), (1170, 1143, 1141), (1135, 1162, 1171), (1171, 1136, 1135), (1160, 1157, 1164), (1164, 1172, 1139), (1164, 1139, 1160), (1153, 1166, 1163), (1163, 1155, 1153), (1149, 1168, 1165), (1165, 1151, 1149), (1145, 1173, 1167), (1167, 1146, 1145), (1136, 1171, 1169), (1169, 1141, 1136), (1139, 1172, 1161), (1161, 1140, 1139), (1164, 1174, 1175), (1175, 1172, 1164), (1171, 1176, 1177), (1177, 1169, 1171), (1161, 1178, 1179), (1179, 1162, 1161), (1165, 1180, 1181), (1181, 1166, 1165), (1172, 1175, 1178), (1178, 1161, 1172), (1168, 1182, 1180), (1180, 1165, 1168), (1162, 1179, 1176), (1176, 1171, 1162), (1167, 1183, 1182), (1182, 1168, 1167), (1166, 1181, 1184), (1184, 1163, 1166), (1173, 1185, 1183), (1183, 1167, 1173), (1163, 1184, 1174), (1174, 1164, 1163), (1169, 1177, 1185), (1185, 1170, 1169), (1184, 1181, 1180), (1180, 1182, 1183), (1183, 1185, 1177), (1177, 1176, 1179), (1179, 1178, 1175), (1175, 1174, 1184), (1184, 1180, 1183), (1183, 1177, 1179), (1179, 1175, 1184), (1183, 1179, 1184), (1134, 1186, 1187), (1187, 1159, 1134), (1156, 1188, 1189), (1189, 1154, 1156), (1152, 1190, 1191), (1191, 1150, 1152), (1147, 1192, 1193), (1193, 1148, 1147), (1142, 1194, 1195), (1195, 1137, 1142), (1133, 1196, 1186), (1186, 1134, 1133), (1158, 1197, 1188), (1188, 1156, 1158), (1137, 1195, 1196), (1196, 1133, 1137), (1154, 1189, 1190), (1190, 1152, 1154), (1150, 1191, 1192), (1192, 1147, 1150), (1144, 1198, 1194), (1194, 1142, 1144), (1188, 1199, 1200), (1200, 1189, 1188), (1194, 1201, 1202), (1202, 1195, 1194), (1197, 1203, 1199), (1199, 1188, 1197), (1198, 1204, 1201), (1201, 1194, 1198), (1186, 1205, 1206), (1206, 1187, 1186), (1192, 1207, 1204), (1204, 1193, 1192), (1191, 1208, 1207), (1207, 1192, 1191), (1190, 1209, 1208), (1208, 1191, 1190), (1196, 1210, 1205), (1205, 1186, 1196), (1189, 1200, 1209), (1209, 1190, 1189), (1195, 1202, 1210), (1210, 1196, 1195), (1206, 1205, 1210), (1210, 1202, 1201), (1201, 1204, 1207), (1207, 1208, 1209), (1209, 1200, 1199), (1199, 1203, 1206), (1206, 1210, 1201), (1201, 1207, 1209), (1209, 1199, 1206), (1201, 1209, 1206), (1072, 1063, 1045), (1045, 1057, 1072), (1211, 1072, 1057), (1057, 1118, 1211), (1212, 1211, 1118), (1118, 1120, 1212), (1120, 1130, 1213), (1213, 1212, 1120), (1130, 1214, 1215), (1215, 1213, 1130), (1132, 1215, 1214), (1214, 1116, 1132), (1211, 1216, 1076), (1076, 1072, 1211), (1123, 1122, 1131), (1131, 1122, 1217), (1217, 1132, 1131), (1008, 1218, 1219), (1219, 983, 1008), (1056, 1218, 1220), (1220, 1053, 1056), (1055, 1219, 1218), (1218, 1056, 1055), (1004, 1221, 1222), (1222, 1005, 1004), (1005, 1222, 1223), (1223, 1006, 1005), (1054, 1223, 1222), (1222, 1052, 1054), (1006, 1223, 1220), (1220, 1007, 1006), (369, 553, 1219), (1219, 1055, 369), (983, 1219, 553), (553, 293, 983), (1007, 1220, 1218), (1218, 1008, 1007), (1053, 1220, 1223), (1223, 1054, 1053), (1052, 1222, 1221), (1221, 1004, 1052), (1224, 1216, 1211), (1211, 1212, 1224), (1212, 1213, 1224), (1217, 1224, 1213), (1213, 1215, 1217), (1132, 1217, 1215), (1075, 1076, 1216), (1216, 1124, 1075), (1074, 1075, 1124), (1224, 882, 837), (837, 1216, 1224), (1124, 1225, 836), (836, 1068, 1124), (450, 141, 853), (853, 1122, 450), (1216, 837, 1225), (1225, 1124, 1216), (1068, 836, 150), (150, 385, 1068), (1122, 853, 861), (861, 1217, 1122), (1217, 861, 882), (882, 1224, 1217), (1225, 837, 836), (1226, 1227, 1228), (1228, 1229, 1226), (1230, 1226, 1229), (1229, 1231, 1230), (1232, 1233, 1234), (1234, 1235, 1232), (1236, 1235, 1234), (1234, 1237, 1236), (1238, 1239, 1228), (1228, 1227, 1238), (1230, 1231, 1233), (1233, 1232, 1230), (1240, 1241, 1239), (1239, 1238, 1240), (1237, 1242, 1243), (1243, 1241, 1237), (1237, 1234, 1244), (1244, 1242, 1237), (1239, 1245, 1246), (1246, 1228, 1239), (1231, 1247, 1248), (1248, 1233, 1231), (1241, 1243, 1245), (1245, 1239, 1241), (1229, 1228, 1246), (1246, 1249, 1229), (1231, 1229, 1249), (1249, 1247, 1231), (1233, 1248, 1244), (1244, 1234, 1233), (1241, 1250, 1251), (1251, 1237, 1241), (1252, 1253, 1227), (1227, 1226, 1252), (1254, 1252, 1226), (1226, 1230, 1254), (958, 1232, 1235), (1235, 957, 958), (1255, 957, 1235), (1235, 1236, 1255), (1256, 1238, 1227), (1227, 1253, 1256), (1254, 1230, 1232), (1232, 958, 1254), (1257, 1240, 1238), (1238, 1256, 1257), (1255, 1236, 1258), (1258, 1259, 1255), (1236, 1237, 1251), (1251, 1258, 1236), (1255, 1259, 1260), (1260, 1257, 1255), (1240, 1261, 1250), (1250, 1241, 1240), (1257, 1260, 1261), (1261, 1240, 1257), (1260, 1262, 1263), (1263, 1261, 1260), (1259, 1264, 1262), (1262, 1260, 1259), (1250, 1265, 1266), (1266, 1251, 1250), (1258, 1251, 1266), (1266, 1267, 1258), (1261, 1263, 1265), (1265, 1250, 1261), (1259, 1258, 1267), (1267, 1264, 1259), (1267, 1266, 1268), (1268, 1269, 1267), (1264, 1270, 1271), (1271, 1262, 1264), (1264, 1267, 1269), (1269, 1270, 1264), (1265, 1272, 1268), (1268, 1266, 1265), (1262, 1271, 1273), (1273, 1263, 1262), (1263, 1273, 1272), (1272, 1265, 1263), (1273, 1271, 1270), (1270, 1269, 1268), (1268, 1272, 1273), (1270, 1268, 1273), (1249, 1274, 1275), (1275, 1247, 1249), (1248, 1276, 1277), (1277, 1244, 1248), (1242, 1278, 1279), (1279, 1243, 1242), (1244, 1277, 1278), (1278, 1242, 1244), (1245, 1280, 1281), (1281, 1246, 1245), (1247, 1275, 1276), (1276, 1248, 1247), (1243, 1279, 1280), (1280, 1245, 1243), (1246, 1281, 1274), (1274, 1249, 1246), (1279, 1282, 1283), (1283, 1280, 1279), (1275, 1284, 1285), (1285, 1276, 1275), (1280, 1283, 1286), (1286, 1281, 1280), (1282, 1287, 1288), (1288, 1283, 1282), (1286, 1283, 1288), (1288, 1285, 1286), (1285, 1284, 1289), (1289, 1286, 1285), (1281, 1286, 1289), (1289, 1274, 1281), (1274, 1289, 1284), (1284, 1275, 1274), (1276, 1285, 1288), (1288, 1277, 1276), (1278, 1287, 1282), (1282, 1279, 1278), (1277, 1288, 1287), (1287, 1278, 1277), (1255, 954, 953), (953, 957, 1255), (1254, 951, 950), (950, 1252, 1254), (1253, 949, 956), (956, 1256, 1253), (1257, 955, 954), (954, 1255, 1257), (1252, 950, 949), (949, 1253, 1252), (1256, 956, 955), (955, 1257, 1256), (863, 1290, 1291), (1291, 864, 863), (864, 1291, 1292), (1292, 870, 864), (869, 1293, 1294), (1294, 860, 869), (870, 1292, 1295), (1295, 873, 870), (857, 1296, 1290), (1290, 863, 857), (856, 1297, 1296), (1296, 857, 856), (873, 1295, 1293), (1293, 869, 873), (860, 1294, 1297), (1297, 856, 860), (1298, 1299, 1300), (1300, 1301, 1298), (1302, 1303, 1304), (1304, 1305, 1302), (1306, 1307, 1308), (1308, 1309, 1306), (1299, 1310, 1311), (1311, 1300, 1299), (1309, 1308, 1312), (1312, 1313, 1309), (1314, 1315, 1303), (1303, 1302, 1314), (1313, 1312, 1315), (1315, 1314, 1313), (1300, 1311, 1307), (1307, 1306, 1300), (1305, 1304, 1310), (1310, 1299, 1305), (1316, 1317, 1318), (1318, 1319, 1316), (1320, 1321, 1322), (1322, 1323, 1320), (1324, 1325, 1326), (1326, 1327, 1324), (1328, 1329, 1325), (1325, 1324, 1328), (1323, 1322, 1330), (1330, 1331, 1323), (1327, 1326, 1321), (1321, 1320, 1327), (1331, 1330, 1317), (1317, 1316, 1331), (1319, 1318, 1329), (1329, 1328, 1319), (1332, 1302, 1305), (1305, 1333, 1332), (1292, 1313, 1314), (1314, 1295, 1292), (1334, 1306, 1309), (1309, 1335, 1334), (1301, 1300, 1306), (1306, 1334, 1301), (1336, 1337, 1338), (1338, 1339, 1336), (1337, 1340, 1341), (1341, 1338, 1337), (1340, 1342, 1343), (1343, 1341, 1340), (1342, 1344, 1345), (1345, 1343, 1342), (1346, 1336, 1339), (1339, 1347, 1346), (1344, 1346, 1347), (1347, 1345, 1344), (1337, 1336, 1346), (1346, 1344, 1342), (1342, 1340, 1337), (1346, 1342, 1337), (1348, 1349, 1350), (1350, 1351, 1348), (1349, 1352, 1353), (1353, 1350, 1349), (1352, 1354, 1355), (1355, 1353, 1352), (1354, 1356, 1357), (1357, 1355, 1354), (1358, 1348, 1351), (1351, 1359, 1358), (1356, 1358, 1359), (1359, 1357, 1356), (1348, 1358, 1356), (1356, 1354, 1352), (1352, 1349, 1348), (1348, 1356, 1352), (1360, 1361, 1362), (1362, 1363, 1360), (1364, 1365, 1366), (1366, 1367, 1364), (1368, 1369, 1370), (1370, 1362, 1368), (1371, 1364, 1367), (1367, 1372, 1371), (1360, 1373, 1374), (1374, 1361, 1360), (1373, 1371, 1372), (1372, 1374, 1373), (1375, 1376, 1377), (1377, 1365, 1375), (1378, 1379, 1376), (1376, 1375, 1378), (1380, 1360, 1363), (1363, 1381, 1380), (1382, 1375, 1365), (1365, 1364, 1382), (1381, 1383, 1384), (1384, 1385, 1381), (1386, 1382, 1364), (1364, 1371, 1386), (1380, 1387, 1373), (1373, 1360, 1380), (1387, 1386, 1371), (1371, 1373, 1387), (1365, 1377, 1388), (1388, 1366, 1365), (1363, 1389, 1383), (1383, 1381, 1363), (1390, 1391, 1369), (1369, 1368, 1390), (1392, 1379, 1393), (1393, 1394, 1392), (1366, 1388, 1391), (1391, 1390, 1366), (1362, 1370, 1389), (1389, 1363, 1362), (1395, 1396, 1384), (1384, 1383, 1395), (1389, 1397, 1395), (1395, 1383, 1389), (1379, 1384, 1398), (1398, 1393, 1379), (1385, 1384, 1379), (1379, 1378, 1385), (1372, 1367, 1361), (1361, 1374, 1372), (1362, 1361, 1367), (1367, 1366, 1362), (1366, 1390, 1368), (1368, 1362, 1366), (1399, 1400, 1401), (1401, 1402, 1399), (1403, 1404, 1405), (1405, 1406, 1403), (1399, 1407, 1408), (1408, 1400, 1399), (1402, 1401, 1405), (1405, 1404, 1402), (1409, 1403, 1406), (1406, 1410, 1409), (1409, 1410, 1408), (1408, 1407, 1409), (1406, 1405, 1411), (1411, 1412, 1406), (1400, 1408, 1413), (1413, 1414, 1400), (1401, 1415, 1411), (1411, 1405, 1401), (1410, 1406, 1412), (1412, 1416, 1410), (1410, 1416, 1413), (1413, 1408, 1410), (1400, 1414, 1415), (1415, 1401, 1400), (1412, 1411, 1413), (1413, 1416, 1412), (1411, 1415, 1414), (1414, 1413, 1411), (1417, 1418, 1419), (1419, 1420, 1417), (1398, 1421, 1422), (1422, 1423, 1398), (1417, 1394, 1424), (1424, 1418, 1417), (1420, 1419, 1422), (1422, 1421, 1420), (1393, 1398, 1423), (1423, 1425, 1393), (1393, 1425, 1424), (1424, 1394, 1393), (1423, 1422, 1426), (1426, 1427, 1423), (1418, 1424, 1428), (1428, 1429, 1418), (1419, 1430, 1426), (1426, 1422, 1419), (1425, 1423, 1427), (1427, 1431, 1425), (1425, 1431, 1428), (1428, 1424, 1425), (1418, 1429, 1430), (1430, 1419, 1418), (1427, 1426, 1428), (1428, 1431, 1427), (1426, 1430, 1429), (1429, 1428, 1426), (1432, 1433, 1434), (1434, 1435, 1432), (1395, 1397, 1436), (1436, 1437, 1395), (1432, 1438, 1439), (1439, 1433, 1432), (1435, 1434, 1436), (1436, 1397, 1435), (1396, 1395, 1437), (1437, 1440, 1396), (1396, 1440, 1439), (1439, 1438, 1396), (1437, 1436, 1441), (1441, 1442, 1437), (1433, 1439, 1443), (1443, 1444, 1433), (1434, 1445, 1441), (1441, 1436, 1434), (1440, 1437, 1442), (1442, 1446, 1440), (1440, 1446, 1443), (1443, 1439, 1440), (1433, 1444, 1445), (1445, 1434, 1433), (1442, 1441, 1443), (1443, 1446, 1442), (1441, 1445, 1444), (1444, 1443, 1441), (1403, 1409, 1376), (1376, 1379, 1403), (1377, 1376, 1409), (1409, 1407, 1377), (1407, 1399, 1388), (1388, 1377, 1407), (1391, 1388, 1399), (1399, 1402, 1391), (1404, 1403, 1379), (1379, 1392, 1404), (1392, 1391, 1402), (1402, 1404, 1392), (1421, 1398, 1384), (1384, 1447, 1421), (1447, 1369, 1420), (1420, 1421, 1447), (1417, 1420, 1369), (1369, 1391, 1417), (1394, 1417, 1391), (1391, 1392, 1394), (1389, 1370, 1435), (1435, 1397, 1389), (1370, 1369, 1432), (1432, 1435, 1370), (1447, 1384, 1396), (1396, 1438, 1447), (1438, 1432, 1369), (1369, 1447, 1438), (1386, 1317, 1330), (1330, 1382, 1386), (1380, 1329, 1318), (1318, 1387, 1380), (1387, 1318, 1317), (1317, 1386, 1387), (1385, 1326, 1325), (1325, 1381, 1385), (1381, 1325, 1329), (1329, 1380, 1381), (1312, 1316, 1319), (1319, 1315, 1312), (1311, 1320, 1323), (1323, 1307, 1311), (1304, 1324, 1327), (1327, 1310, 1304), (1303, 1328, 1324), (1324, 1304, 1303), (1307, 1323, 1331), (1331, 1308, 1307), (1310, 1327, 1320), (1320, 1311, 1310), (1308, 1331, 1316), (1316, 1312, 1308), (1315, 1319, 1328), (1328, 1303, 1315), (1448, 1449, 1450), (1450, 1451, 1448), (793, 798, 801), (801, 792, 793), (1452, 1453, 1454), (1454, 1455, 1452), (1456, 1448, 1451), (1451, 1457, 1456), (1453, 1458, 1459), (1459, 1454, 1453), (1460, 1456, 1457), (1457, 1461, 1460), (1458, 793, 792), (792, 1459, 1458), (1462, 1460, 1461), (1461, 1463, 1462), (1456, 1460, 1453), (1453, 1452, 1456), (1460, 1462, 1458), (1458, 1453, 1460), (1449, 1448, 1464), (1464, 1465, 1449), (1462, 798, 793), (793, 1458, 1462), (1448, 1456, 1452), (1452, 1464, 1448), (1464, 1452, 1455), (1455, 1466, 1464), (1465, 1464, 1466), (1466, 1467, 1465), (798, 1462, 1463), (1463, 801, 798), (1449, 1465, 1467), (1467, 1450, 1449), (1468, 1469, 804), (804, 803, 1468), (1470, 1471, 1472), (1472, 1473, 1470), (1474, 1470, 1473), (1473, 1475, 1474), (1476, 1474, 1475), (1475, 1477, 1476), (1469, 1468, 1476), (1476, 1477, 1469), (1478, 1475, 1473), (1473, 1479, 1478), (1480, 1471, 1470), (1470, 1481, 1480), (818, 804, 1469), (1469, 1482, 818), (1483, 1477, 1475), (1475, 1478, 1483), (825, 803, 804), (804, 818, 825), (1482, 1469, 1477), (1477, 1483, 1482), (1484, 1476, 1468), (1468, 1485, 1484), (1486, 1472, 1471), (1471, 1480, 1486), (1487, 1474, 1476), (1476, 1484, 1487), (1479, 1473, 1472), (1472, 1486, 1479), (1481, 1470, 1474), (1474, 1487, 1481), (1485, 1468, 803), (803, 825, 1485), (833, 855, 858), (858, 850, 833), (832, 859, 855), (855, 833, 832), (867, 862, 865), (865, 866, 867), (829, 868, 859), (859, 832, 829), (866, 865, 871), (871, 851, 866), (850, 858, 862), (862, 867, 850), (828, 872, 868), (868, 829, 828), (851, 871, 872), (872, 828, 851), (1333, 1305, 1299), (1299, 1298, 1333), (1292, 1291, 1335), (1335, 1309, 1313), (1335, 1313, 1292), (1293, 1295, 1314), (1314, 1302, 1332), (1314, 1332, 1293), (1290, 1334, 1335), (1335, 1291, 1290), (1294, 1333, 1298), (1298, 1297, 1294), (1296, 1301, 1334), (1334, 1290, 1296), (1297, 1298, 1301), (1301, 1296, 1297), (1293, 1332, 1333), (1333, 1294, 1293), (928, 927, 929), (904, 930, 960), (960, 905, 904), (915, 928, 929), (929, 908, 915), (1375, 1322, 1321), (1321, 1378, 1375), (1378, 1321, 1326), (1326, 1385, 1378), (1382, 1330, 1322), (1322, 1375, 1382), (958, 952, 951), (951, 1254, 958), (1187, 1206, 1203), (1203, 1197, 1187), (1159, 1187, 1197), (1197, 1158, 1159), (1158, 1157, 1160), (1160, 1159, 1158), (1110, 1109, 1488), (1488, 1127, 1110), (1488, 1214, 1130), (1130, 1129, 1488), (1488, 1109, 1116), (1116, 1214, 1488), (1127, 1488, 1129), (1129, 1128, 1127)])
me_monkey.use_remesh_preserve_volume = False
me_monkey.use_remesh_preserve_attributes = False
me_monkey.use_mirror_vertex_groups = False
me_monkey.update()

# ---- objects
ob_monkey2 = bpy.data.objects.new('Monkey2', me_monkey)

# ---- transforms, parenting, visibility, modifiers, constraints
ob_monkey2.location = (0.0, 0.0, 0.0)
ob_monkey2.lineart.crease_threshold = 0.0

# ---- collection membership
col_collection_1.objects.link(ob_monkey2)

# ---- scene / render settings (as saved in the file)
scene.frame_start = 1; scene.frame_end = 250; scene.frame_set(1)
scene.render.engine = 'BLENDER_EEVEE_NEXT'
scene.render.resolution_percentage = 50
scene.render.dither_intensity = 0.0
scene.cycles.use_denoising = False
scene.cycles.samples = 128
scene.cycles.sampling_pattern = 'TABULATED_SOBOL'
scene.cycles.light_sampling_threshold = 0.0
scene.cycles.use_adaptive_sampling = False
scene.cycles.use_light_tree = False
scene.cycles.blur_glossy = 0.0
scene.cycles.sample_clamp_indirect = 0.0
scene.view_settings.view_transform = 'Standard'
bpy.context.view_layer.update()

# ---- added for rendering (the .blend has no active camera and no usable light): camera, sun
cam_auto = bpy.data.cameras.new('AutoCamera')
cam_auto.lens = 50.0
cam_auto.sensor_width = 36.0
cam_auto.clip_end = 1000.0
ob_auto_camera = bpy.data.objects.new('AutoCamera', cam_auto)
scene.collection.objects.link(ob_auto_camera)
ob_auto_camera.location = (4.81944, -6.30032, 4.93783)
ob_auto_camera.rotation_euler = (1.09748, -7.21219e-08, 0.694738)
scene.camera = ob_auto_camera
light_auto_sun = bpy.data.lights.new('AutoSun', 'SUN')
light_auto_sun.energy = 3.0
light_auto_sun.angle = 0.0523599
ob_auto_sun = bpy.data.objects.new('AutoSun', light_auto_sun)
scene.collection.objects.link(ob_auto_sun)
ob_auto_sun.rotation_euler = (0.872665, 0.174533, 0.523599)
bpy.context.view_layer.update()
